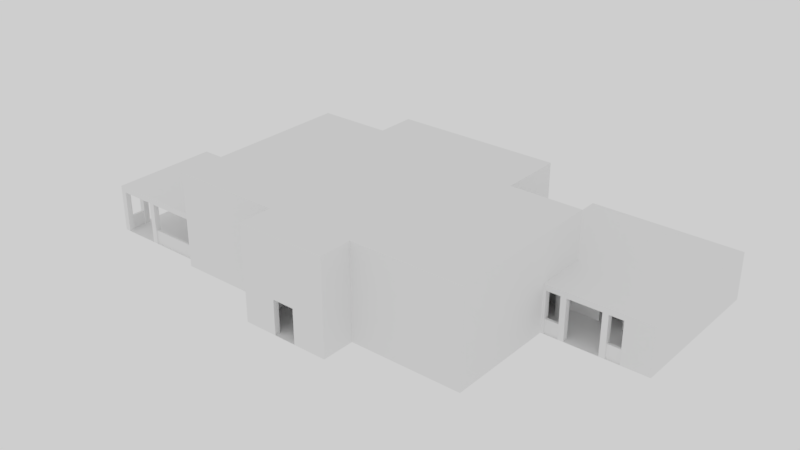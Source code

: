 # Source: HOUSE.blend  (saved by Blender 2.79.0; exported with 4.5.12 LTS)
import bpy
from mathutils import Matrix  # noqa: F401  (used for matrix-valued properties, if any)

bpy.ops.wm.read_factory_settings(use_empty=True)
scene = bpy.context.scene
scene.name = 'Scene'

# ---- collections
col_collection_1 = bpy.data.collections.new('Collection 1'); scene.collection.children.link(col_collection_1)
col_collection_2 = bpy.data.collections.new('Collection 2'); scene.collection.children.link(col_collection_2)
col_collection_3 = bpy.data.collections.new('Collection 3'); scene.collection.children.link(col_collection_3)
col_collection_11 = bpy.data.collections.new('Collection 11'); scene.collection.children.link(col_collection_11)
col_collection_12 = bpy.data.collections.new('Collection 12'); scene.collection.children.link(col_collection_12)
col_collection_20 = bpy.data.collections.new('Collection 20'); scene.collection.children.link(col_collection_20)

# ---- world
world_world = bpy.data.worlds.new('World'); scene.world = world_world
world_world.use_nodes = True; world_world.node_tree.nodes.clear()
_N = world_world.node_tree.nodes; _L = world_world.node_tree.links
n0 = _N.new('ShaderNodeOutputWorld'); n0.name = 'World Output'; n0.location = (300, 300)
n1 = _N.new('ShaderNodeBackground'); n1.name = 'Background'; n1.location = (10, 300)
n1.inputs[0].default_value = (1.0, 1.0, 1.0, 1.0)
_L.new(n1.outputs[0], n0.inputs[0])
n0.is_active_output = True
world_world.color = (0.05088, 0.05088, 0.05088)
world_world.use_sun_shadow = False
world_world.sun_shadow_jitter_overblur = 0.0
world_world.cycles.sampling_method = 'MANUAL'

# ---- meshes
me_plane_008 = bpy.data.meshes.new('Plane.008')
me_plane_008.from_pydata([(-1.538, 4.3, 1.5), (-2.0, 5.2, 1.7), (-1.075, 5.2, 1.7), (-0.125, 6.625, 0.1), (0.8, 6.625, 0.1), (-0.125, 6.863, 0.1), (0.8, 6.863, 0.1), (-0.125, 6.625, 0.2), (-0.125, 6.387, 0.2), (0.8, 6.625, 0.2), (0.8, 6.387, 0.2), (-0.125, 6.387, 0.3), (0.8, 6.387, 0.3), (-0.125, 6.15, 0.3), (0.8, 6.15, 0.3), (-0.125, 6.15, 0.4), (-0.125, 5.913, 0.4), (0.8, 6.15, 0.4), (0.8, 5.913, 0.4), (-0.125, 5.675, 0.5), (0.8, 5.675, 0.5), (-0.125, 5.913, 0.5), (0.8, 5.913, 0.5), (-0.125, 5.675, 0.6), (-0.125, 5.438, 0.6), (0.8, 5.675, 0.6), (0.8, 5.438, 0.6), (-0.125, 5.438, 0.7), (0.8, 5.438, 0.7), (0.8, 5.2, 0.7), (-0.125, 5.2, 0.8), (0.8, 5.2, 0.8), (0.8, 4.75, 0.8), (0.8, 4.75, 0.9), (0.8, 4.3, 0.9), (0.3375, 4.3, 0.9), (-0.125, 5.2, 1.0), (0.3375, 4.3, 1.0), (-0.125, 4.3, 1.0), (-0.125, 5.2, 1.1), (-0.3625, 5.2, 1.1), (-0.125, 4.3, 1.1), (-0.3625, 4.3, 1.1), (-0.6, 5.2, 1.2), (-0.3625, 5.2, 1.2), (-0.6, 4.3, 1.2), (-0.3625, 4.3, 1.2), (-0.6, 5.2, 1.3), (-0.6, 4.3, 1.3), (-0.8375, 4.3, 1.3), (-0.8375, 5.2, 1.3), (-0.8375, 4.3, 1.4), (-0.8375, 5.2, 1.4), (-1.075, 4.3, 1.4), (-1.075, 4.3, 1.5), (-2.0, 4.75, 1.7), (-2.0, 4.3, 1.6), (-1.075, 5.2, 1.6), (-1.538, 4.3, 1.6), (-2.0, 4.75, 1.6), (-1.075, 5.2, 1.5), (-1.075, 5.2, 1.4), (0.8, 6.863, 2.98e-08), (-0.125, 6.863, 2.98e-08), (0.8, 5.2, 0.0), (-0.125, 5.2, 0.0), (0.8, 4.3, 0.0), (-0.125, 5.2, 0.7), (-0.125, 4.3, 0.0), (-0.125, 5.2, 0.9), (-0.125, 4.3, 0.6), (-1.075, 5.2, 1.0), (-1.075, 4.3, 1.0), (-1.538, 4.3, 1.0), (-2.0, 5.2, 1.0), (-2.0, 4.3, 1.0), (-0.125, 5.2, 0.6), (-0.125, 4.3, 0.6)], [], [(6, 5, 3, 4), (9, 7, 8, 10), (12, 11, 13, 14), (17, 15, 16, 18), (22, 21, 19, 20), (25, 23, 24, 26), (28, 27, 67, 29), (32, 31, 30), (34, 33, 69, 35), (36, 38, 37), (42, 41, 39, 40), (45, 46, 44, 43), (49, 48, 47, 50), (53, 51, 52, 61), (2, 1, 55), (54, 60, 0), (59, 56, 58, 57), (3, 7, 9, 4), (8, 11, 12, 10), (13, 15, 17, 14), (16, 21, 22, 18), (19, 23, 25, 20), (24, 27, 28, 26), (67, 30, 31, 29), (32, 30, 69, 33), (69, 36, 37, 35), (36, 39, 41, 38), (42, 40, 44, 46), (45, 43, 47, 48), (49, 50, 52, 51), (61, 60, 54, 53), (0, 60, 57, 58), (2, 55, 59, 57), (62, 64, 65, 63), (31, 32, 33, 34, 66, 64, 29), (65, 76, 24, 23, 19, 21, 16, 15, 13, 11, 8, 7, 3, 5, 63), (24, 76, 67, 27), (72, 73, 71), (6, 62, 63, 5), (77, 68, 66, 34, 35, 37, 38, 41, 42, 46, 45, 48, 49, 51, 53, 54, 0, 58, 56, 75, 73, 72, 70), (4, 9, 10, 12, 14, 17, 18, 22, 20, 25, 26, 28, 29, 64, 62, 6), (71, 73, 75, 74), (77, 76, 65, 68), (72, 71, 76, 77), (2, 57, 60, 61, 52, 50, 47, 43, 44, 40, 39, 36, 69, 30, 67, 76, 71, 74, 1)])
me_plane_008.use_remesh_preserve_volume = False
me_plane_008.use_remesh_preserve_attributes = False
me_plane_008.use_mirror_vertex_groups = False
me_plane_008.update()
me_plane = bpy.data.meshes.new('Plane')
me_plane.from_pydata([(-2.2, 1.7, 0.0), (1.0, 1.7, 0.0), (-2.2, 2.9, 0.0), (1.0, 2.9, 0.0), (-6.2, 2.9, 0.0), (5.0, 2.9, 0.0), (5.0, 6.9, 0.0), (8.7, 6.9, 0.0), (8.7, 12.5, 0.0), (3.3, 12.5, 0.0), (3.3, 11.1, 0.0), (-6.2, 9.7, 0.0), (-3.6, 11.1, 0.0), (-3.6, 9.7, 0.0), (-1.0, 11.1, 0.0), (-1.0, 1.7, 0.0), (-0.2, 1.7, 0.0), (-0.2, 11.1, 0.0), (-1.0, 1.9, 0.0), (-0.2, 1.9, 0.0), (0.8, 1.9, 0.0), (0.8, 3.2, 0.0), (1.0, 3.2, 0.0), (1.0, 3.1, 0.0), (4.8, 3.1, 0.0), (4.8, 6.9, 0.0), (3.3, 6.9, 0.0), (2.5, 6.9, 0.0), (1.0, 6.9, 0.0), (1.0, 4.0, 0.0), (0.8, 7.1, 0.0), (2.5, 7.1, 0.0), (3.3, 7.1, 0.0), (4.8, 7.1, 0.0), (4.8, 7.2, 0.0), (5.0, 7.2, 0.0), (5.0, 7.1, 0.0), (8.5, 7.1, 0.0), (8.5, 8.6, 0.0), (6.8, 8.6, 0.0), (6.8, 8.8, 0.0), (8.5, 8.8, 0.0), (2.2, 9.8, 0.0), (3.5, 9.8, 0.0), (3.5, 12.3, 0.0), (8.5, 12.3, 0.0), (2.2, 10.0, 0.0), (3.3, 10.0, 0.0), (3.3, 10.9, 0.0), (1.3, 10.9, 0.0), (1.3, 10.0, 0.0), (1.4, 10.0, 0.0), (1.4, 9.8, 0.0), (1.3, 9.8, 0.0), (1.3, 9.7, 0.0), (-2.0, 1.9, 0.0), (-2.0, 3.2, 0.0), (-2.2, 3.2, 0.0), (-2.2, 3.1, 0.0), (-6.0, 3.1, 0.0), (-6.0, 9.5, 0.0), (-3.6, 9.5, 0.0), (-2.2, 4.0, 0.0), (-2.0, 4.0, 0.0), (-3.6, 8.7, 0.0), (-3.2, 8.7, 0.0), (-3.2, 8.9, 0.0), (-3.4, 8.9, 0.0), (-3.4, 9.5, 0.0), (-2.2, 9.5, 0.0), (-2.2, 8.9, 0.0), (-2.4, 8.9, 0.0), (-2.4, 8.7, 0.0), (-2.2, 8.7, 0.0), (-2.0, 8.1, 0.0), (-3.4, 9.7, 0.0), (-3.4, 10.9, 0.0), (-2.2, 10.9, 0.0), (-2.2, 10.7, 0.0), (-2.0, 10.7, 0.0), (-2.0, 10.9, 0.0), (1.1, 10.9, 0.0), (1.1, 9.7, 0.0), (-2.2, 9.7, 0.0), (-2.2, 9.9, 0.0), (-2.0, 9.9, 0.0), (-2.0, 8.3, 0.0), (1.1, 8.3, 0.0), (1.1, 9.0, 0.0), (1.3, 9.0, 0.0), (1.3, 8.8, 0.0), (3.1, 8.8, 0.0), (3.9, 8.8, 0.0), (3.1, 8.6, 0.0), (1.3, 8.6, 0.0), (1.3, 8.1, 0.0), (6.0, 8.8, 0.0), (6.0, 8.6, 0.0), (5.0, 8.6, 0.0), (5.0, 8.0, 0.0), (4.8, 8.0, 0.0), (4.8, 8.6, 0.0), (3.9, 8.6, 0.0), (-0.2, 10.9, 0.0), (-1.0, 10.9, 0.0), (-6.2, 6.3, 0.0), (-6.0, 6.3, 0.0), (-6.0, 5.5, 0.0), (-6.2, 5.5, 0.0), (0.8, 4.0, 0.0), (-6.2, 7.1, 0.0), (-6.2, 6.9, 0.0), (-9.8, 6.9, 0.0), (-10.0, 7.1, 0.0), (-10.0, 6.2, 0.0), (-9.8, 6.2, 0.0), (-9.8, 4.1, 0.0), (-10.0, 4.1, 0.0), (7.2, 7.05, 0.0), (5.6, 7.05, 0.0), (-10.0, 3.2, 0.0), (-9.8, 3.4, 0.0), (5.6, 6.95, 0.0), (7.2, 6.95, 0.0), (-6.2, 3.4, 0.0), (-6.2, 3.2, 0.0), (-2.2, 1.7, 1.25), (1.0, 1.7, 1.25), (-2.2, 2.9, 1.25), (1.0, 2.9, 1.25), (-6.2, 2.9, 1.25), (5.0, 2.9, 1.25), (5.0, 6.9, 1.25), (8.7, 12.5, 1.25), (3.3, 12.5, 1.25), (3.3, 11.1, 1.25), (-6.2, 9.7, 1.25), (-3.6, 11.1, 1.25), (-3.6, 9.7, 1.25), (-1.0, 11.1, 1.25), (-1.0, 1.7, 1.25), (-0.2, 1.7, 1.25), (-0.2, 11.1, 1.25), (-1.0, 1.9, 1.25), (-0.2, 1.9, 1.25), (0.8, 1.9, 1.25), (0.8, 3.2, 1.25), (1.0, 3.2, 1.25), (1.0, 3.1, 1.25), (4.8, 3.1, 1.25), (4.8, 6.9, 1.25), (3.3, 6.9, 1.25), (2.5, 6.9, 1.25), (1.0, 6.9, 1.25), (1.0, 4.0, 1.25), (0.8, 7.1, 1.25), (2.5, 7.1, 1.25), (3.3, 7.1, 1.25), (4.8, 7.1, 1.25), (4.8, 7.2, 1.25), (5.0, 7.2, 1.25), (5.0, 7.1, 1.25), (8.5, 8.6, 1.25), (6.8, 8.6, 1.25), (6.8, 8.8, 1.25), (8.5, 8.8, 1.25), (2.2, 9.8, 1.25), (3.5, 9.8, 1.25), (3.5, 12.3, 1.25), (8.5, 12.3, 1.25), (2.2, 10.0, 1.25), (3.3, 10.0, 1.25), (3.3, 10.9, 1.25), (1.3, 10.9, 1.25), (1.3, 10.0, 1.25), (1.4, 10.0, 1.25), (1.4, 9.8, 1.25), (1.3, 9.8, 1.25), (1.3, 9.7, 1.25), (-2.0, 1.9, 1.25), (-2.0, 3.2, 1.25), (-2.2, 3.2, 1.25), (-2.2, 3.1, 1.25), (-6.0, 3.1, 1.25), (-6.0, 9.5, 1.25), (-3.6, 9.5, 1.25), (-2.2, 4.0, 1.25), (-2.0, 4.0, 1.25), (-3.6, 8.7, 1.25), (-3.2, 8.7, 1.25), (-3.2, 8.9, 1.25), (-3.4, 8.9, 1.25), (-3.4, 9.5, 1.25), (-2.2, 9.5, 1.25), (-2.2, 8.9, 1.25), (-2.4, 8.9, 1.25), (-2.4, 8.7, 1.25), (-2.2, 8.7, 1.25), (-2.0, 8.1, 1.25), (-3.4, 9.7, 1.25), (-3.4, 10.9, 1.25), (-2.2, 10.9, 1.25), (-2.2, 10.7, 1.25), (-2.0, 10.7, 1.25), (-2.0, 10.9, 1.25), (1.1, 10.9, 1.25), (1.1, 9.7, 1.25), (-2.2, 9.7, 1.25), (-2.2, 9.9, 1.25), (-2.0, 9.9, 1.25), (-2.0, 8.3, 1.25), (1.1, 8.3, 1.25), (1.1, 9.0, 1.25), (1.3, 9.0, 1.25), (1.3, 8.8, 1.25), (3.1, 8.8, 1.25), (3.9, 8.8, 1.25), (3.1, 8.6, 1.25), (1.3, 8.6, 1.25), (1.3, 8.1, 1.25), (6.0, 8.8, 1.25), (6.0, 8.6, 1.25), (5.0, 8.6, 1.25), (5.0, 8.0, 1.25), (4.8, 8.0, 1.25), (4.8, 8.6, 1.25), (3.9, 8.6, 1.25), (-0.2, 10.9, 1.25), (-1.0, 10.9, 1.25), (-6.2, 6.3, 1.25), (-6.0, 6.3, 1.25), (-6.0, 5.5, 1.25), (-6.2, 5.5, 1.25), (0.8, 4.0, 1.25), (-6.2, 7.1, 1.25), (-6.2, 6.9, 1.25), (-9.8, 3.2, 0.0), (-10.0, 3.4, 0.0), (-9.8, 3.9, 0.0), (-10.0, 3.9, 0.0), (-9.8, 6.4, 0.0), (-10.0, 6.9, 0.0), (-10.0, 6.4, 0.0), (-9.8, 7.1, 0.0), (-8.3, 7.1, 0.0), (-8.3, 6.9, 0.0), (-9.85, 3.4, 0.0), (-9.85, 3.9, 0.0), (-9.95, 3.4, 0.0), (-9.95, 3.9, 0.0), (-9.95, 6.9, 0.0), (-9.95, 6.4, 0.0), (-9.85, 6.9, 0.0), (-9.85, 6.4, 0.0), (-8.3, 3.35, 0.0), (-8.3, 3.25, 0.0), (-8.5, 3.4, 0.0), (-8.3, 3.4, 0.0), (-8.5, 3.2, 0.0), (-8.3, 3.2, 0.0), (-6.2, 3.2, 1.25), (-6.2, 3.4, 1.25), (-8.3, 7.05, 0.0), (-8.3, 6.95, 0.0), (-8.5, 7.1, 0.0), (-8.5, 6.9, 0.0), (-6.3, 3.4, 0.0), (-6.3, 3.2, 0.0), (-6.3, 6.9, 0.0), (-6.3, 7.1, 0.0), (-6.3, 3.25, 0.0), (-6.3, 3.35, 0.0), (-6.3, 7.05, 0.0), (-6.3, 6.95, 0.0), (8.5, 7.1, 1.25), (5.6, 7.1, 0.0), (5.6, 6.9, 0.0), (5.8, 7.1, 0.0), (5.8, 6.9, 0.0), (7.2, 7.1, 0.0), (7.2, 6.9, 0.0), (7.0, 7.1, 0.0), (7.0, 6.9, 0.0), (7.7, 7.1, 0.0), (7.7, 6.9, 0.0), (7.7, 7.05, 0.0), (7.7, 6.95, 0.0), (5.1, 7.05, 0.0), (5.1, 6.95, 0.0), (5.1, 7.1, 0.0), (5.1, 6.9, 0.0), (5.1, 7.05, 0.5), (5.1, 6.95, 0.5), (5.1, 7.1, 1.25), (5.1, 6.9, 1.25), (5.6, 7.05, 0.5), (7.7, 7.05, 0.5), (7.7, 6.95, 0.5), (8.7, 6.9, 1.25), (7.7, 7.1, 1.25), (7.7, 6.9, 1.25), (5.6, 6.95, 0.5), (7.2, 6.95, 0.5), (7.2, 7.05, 0.5), (7.0, 7.1, 1.25), (7.0, 6.9, 1.25), (5.6, 7.1, 1.25), (5.8, 7.1, 1.25), (7.2, 7.1, 1.25), (5.6, 6.9, 1.25), (7.2, 6.9, 1.25), (5.8, 6.9, 1.25), (-9.8, 6.4, 1.25), (-9.8, 6.2, 1.25), (-10.0, 6.9, 1.25), (-10.0, 7.1, 1.25), (-10.0, 3.4, 1.25), (-10.0, 3.2, 1.25), (-9.8, 3.9, 1.25), (-9.8, 4.1, 1.25), (-10.0, 6.2, 1.25), (-10.0, 4.1, 1.25), (-9.8, 3.2, 1.25), (-8.3, 3.4, 1.25), (-8.5, 3.4, 1.25), (-10.0, 3.9, 1.25), (-10.0, 6.4, 1.25), (-9.8, 7.1, 1.25), (-8.5, 7.1, 1.25), (-8.3, 7.1, 1.25), (-8.3, 6.9, 1.25), (-9.8, 6.9, 1.25), (-6.3, 3.4, 1.25), (-9.8, 3.4, 1.25), (-8.5, 3.2, 1.25), (-8.3, 3.2, 1.25), (-8.5, 6.9, 1.25), (-6.3, 3.2, 1.25), (-8.3, 3.25, 0.5), (-8.3, 3.35, 0.5), (-8.3, 7.05, 0.5), (-8.3, 6.95, 0.5), (-9.85, 6.9, 0.5), (-9.95, 6.9, 0.5), (-9.85, 6.4, 0.5), (-9.95, 6.4, 0.5), (-9.85, 3.9, 0.5), (-9.95, 3.9, 0.5), (-9.85, 3.4, 0.5), (-9.95, 3.4, 0.5), (-6.3, 3.25, 0.5), (-6.3, 3.35, 0.5), (-6.3, 6.95, 0.5), (-6.3, 6.9, 1.25), (-6.3, 7.1, 1.25), (-6.3, 7.05, 0.5), (0.8, 4.1, 0.0), (0.8, 4.3, 0.0), (-2.0, 4.1, 1.25), (0.8, 4.1, 1.25), (0.8, 4.3, 1.25), (-2.0, 4.1, 0.0), (-2.0, 4.3, 0.0), (-2.0, 4.3, 1.25), (-2.2, 1.7, 1.5), (1.0, 1.7, 1.5), (-2.2, 2.9, 1.5), (1.0, 2.9, 1.5), (-6.2, 2.9, 1.5), (5.0, 2.9, 1.5), (5.0, 6.9, 1.5), (8.7, 12.5, 1.5), (3.3, 12.5, 1.5), (3.3, 11.1, 1.5), (-6.2, 9.7, 1.5), (-3.6, 11.1, 1.5), (-3.6, 9.7, 1.5), (-1.0, 11.1, 1.5), (-1.0, 1.7, 1.5), (-0.2, 1.7, 1.5), (-0.2, 11.1, 1.5), (-1.0, 1.9, 1.5), (-0.2, 1.9, 1.5), (0.8, 1.9, 1.5), (0.8, 3.2, 1.5), (1.0, 3.2, 1.5), (1.0, 3.1, 1.5), (4.8, 3.1, 1.5), (4.8, 6.9, 1.5), (3.3, 6.9, 1.5), (2.5, 6.9, 1.5), (1.0, 6.9, 1.5), (1.0, 4.0, 1.5), (0.8, 7.1, 1.5), (2.5, 7.1, 1.5), (3.3, 7.1, 1.5), (4.8, 7.1, 1.5), (4.8, 7.2, 1.5), (5.0, 7.2, 1.5), (5.0, 7.1, 1.5), (8.5, 8.6, 1.5), (6.8, 8.6, 1.5), (6.8, 8.8, 1.5), (8.5, 8.8, 1.5), (2.2, 9.8, 1.5), (3.5, 9.8, 1.5), (3.5, 12.3, 1.5), (8.5, 12.3, 1.5), (2.2, 10.0, 1.5), (3.3, 10.0, 1.5), (3.3, 10.9, 1.5), (1.3, 10.9, 1.5), (1.3, 10.0, 1.5), (1.4, 10.0, 1.5), (1.4, 9.8, 1.5), (1.3, 9.8, 1.5), (1.3, 9.7, 1.5), (-2.0, 1.9, 1.5), (-2.0, 3.2, 1.5), (-2.2, 3.2, 1.5), (-2.2, 3.1, 1.5), (-6.0, 3.1, 1.5), (-6.0, 9.5, 1.5), (-3.6, 9.5, 1.5), (-2.2, 4.0, 1.5), (-2.0, 4.0, 1.5), (-3.6, 8.7, 1.5), (-3.2, 8.7, 1.5), (-3.2, 8.9, 1.5), (-3.4, 8.9, 1.5), (-3.4, 9.5, 1.5), (-2.2, 9.5, 1.5), (-2.2, 8.9, 1.5), (-2.4, 8.9, 1.5), (-2.4, 8.7, 1.5), (-2.2, 8.7, 1.5), (-2.0, 8.1, 1.5), (-3.4, 9.7, 1.5), (-3.4, 10.9, 1.5), (-2.2, 10.9, 1.5), (-2.2, 10.7, 1.5), (-2.0, 10.7, 1.5), (-2.0, 10.9, 1.5), (1.1, 10.9, 1.5), (1.1, 9.7, 1.5), (-2.2, 9.7, 1.5), (-2.2, 9.9, 1.5), (-2.0, 9.9, 1.5), (-2.0, 8.3, 1.5), (1.1, 8.3, 1.5), (1.1, 9.0, 1.5), (1.3, 9.0, 1.5), (1.3, 8.8, 1.5), (3.1, 8.8, 1.5), (3.9, 8.8, 1.5), (3.1, 8.6, 1.5), (1.3, 8.6, 1.5), (1.3, 8.1, 1.5), (6.0, 8.8, 1.5), (6.0, 8.6, 1.5), (5.0, 8.6, 1.5), (5.0, 8.0, 1.5), (4.8, 8.0, 1.5), (4.8, 8.6, 1.5), (3.9, 8.6, 1.5), (-0.2, 10.9, 1.5), (-1.0, 10.9, 1.5), (-6.2, 6.3, 1.5), (-6.0, 6.3, 1.5), (-6.0, 5.5, 1.5), (-6.2, 5.5, 1.5), (0.8, 4.0, 1.5), (-6.2, 7.1, 1.5), (-6.2, 6.9, 1.5), (-6.2, 3.2, 1.5), (-6.2, 3.4, 1.5), (8.5, 7.1, 1.5), (5.1, 7.1, 1.5), (5.1, 6.9, 1.5), (8.7, 6.9, 1.5), (7.7, 7.1, 1.5), (7.7, 6.9, 1.5), (7.0, 7.1, 1.5), (7.0, 6.9, 1.5), (5.6, 7.1, 1.5), (5.8, 7.1, 1.5), (7.2, 7.1, 1.5), (5.6, 6.9, 1.5), (7.2, 6.9, 1.5), (5.8, 6.9, 1.5), (-6.3, 3.4, 1.5), (-6.3, 3.2, 1.5), (-6.3, 6.9, 1.5), (-6.3, 7.1, 1.5), (-2.0, 4.1, 1.5), (0.8, 4.1, 1.5), (0.8, 4.3, 1.5), (-2.0, 4.3, 1.5), (-9.8, 6.4, 1.5), (-9.8, 6.2, 1.5), (-10.0, 6.9, 1.5), (-10.0, 7.1, 1.5), (-10.0, 3.4, 1.5), (-10.0, 3.2, 1.5), (-9.8, 3.9, 1.5), (-9.8, 4.1, 1.5), (-10.0, 6.2, 1.5), (-10.0, 4.1, 1.5), (-9.8, 3.2, 1.5), (-8.5, 3.4, 1.5), (-8.3, 3.4, 1.5), (-10.0, 3.9, 1.5), (-10.0, 6.4, 1.5), (-9.8, 7.1, 1.5), (-8.5, 7.1, 1.5), (-8.3, 7.1, 1.5), (-9.8, 6.9, 1.5), (-9.8, 3.4, 1.5), (-8.5, 3.2, 1.5), (-8.3, 3.2, 1.5), (-8.3, 6.9, 1.5), (-8.5, 6.9, 1.5)], [], [(132, 131, 5, 6), (216, 220, 96, 92), (205, 227, 103, 81), (283, 299, 274, 37), (52, 176, 177, 53), (20, 145, 146, 21), (0, 15, 140, 126), (195, 194, 70, 71), (41, 165, 169, 45), (267, 125, 260, 337), (91, 215, 217, 93), (200, 199, 75, 76), (294, 132, 6, 290), (260, 125, 4, 130), (168, 167, 43, 44), (228, 204, 80, 104), (189, 188, 64, 65), (222, 223, 99, 98), (196, 195, 71, 72), (47, 171, 172, 48), (277, 307, 311, 278), (28, 153, 154, 29), (35, 160, 161, 36), (87, 211, 212, 88), (84, 208, 209, 85), (202, 201, 77, 78), (280, 310, 305, 282), (5, 131, 129, 3), (224, 225, 101, 100), (55, 56, 180, 179), (56, 57, 181, 180), (2, 0, 126, 128), (80, 204, 203, 79), (276, 309, 306, 275, 119, 295, 301, 122), (169, 168, 44, 45), (32, 157, 158, 33), (88, 212, 213, 89), (258, 259, 335, 334), (190, 189, 65, 66), (102, 226, 216, 92), (24, 149, 150, 25), (194, 193, 69, 70), (134, 133, 8, 9), (219, 198, 74, 95), (127, 141, 16, 1), (26, 151, 157, 32), (240, 312, 313, 115), (39, 163, 164, 40), (137, 139, 14, 12), (64, 188, 185, 61), (238, 116, 319, 318), (74, 198, 363, 362), (22, 147, 148, 23), (135, 134, 9, 10), (4, 2, 128, 130), (94, 218, 219, 95), (31, 156, 152, 27), (264, 265, 336, 328), (48, 172, 173, 49), (185, 184, 60, 61), (136, 138, 13, 11), (50, 174, 175, 51), (223, 224, 100, 99), (241, 314, 315, 113), (16, 141, 144, 19), (15, 18, 143, 140), (233, 359, 356, 109), (34, 159, 160, 35), (37, 274, 162, 38), (25, 150, 151, 26), (167, 166, 42, 43), (184, 230, 106, 60), (89, 213, 214, 90), (17, 142, 135, 10), (220, 221, 97, 96), (83, 207, 208, 84), (51, 175, 176, 52), (86, 210, 211, 87), (155, 156, 31, 30), (203, 202, 78, 79), (234, 136, 11, 110), (40, 164, 165, 41), (14, 139, 228, 104), (73, 197, 196, 72), (331, 314, 241, 250, 343, 342, 252, 112), (58, 59, 183, 182), (42, 166, 170, 46), (191, 190, 66, 67), (93, 217, 218, 94), (107, 108, 232, 231), (53, 177, 178, 54), (206, 205, 81, 82), (227, 142, 17, 103), (21, 146, 147, 22), (106, 230, 229, 105), (33, 158, 159, 34), (244, 264, 328, 329), (90, 214, 215, 91), (237, 120, 317, 316), (133, 298, 7, 8), (13, 138, 137, 12), (236, 121, 333, 322), (295, 291, 292, 301), (265, 245, 330, 336), (302, 297, 296, 303), (162, 163, 39, 38), (129, 127, 1, 3), (117, 239, 325, 321), (123, 286, 297, 302), (281, 304, 308, 279), (221, 222, 98, 97), (178, 206, 82, 54), (284, 300, 299, 283, 285, 296, 297, 286), (192, 191, 67, 68), (119, 287, 291, 295), (19, 144, 145, 20), (225, 226, 102, 101), (278, 311, 309, 276), (303, 296, 285, 118), (301, 292, 288, 122), (340, 355, 272, 262), (345, 343, 250, 251), (346, 348, 246, 247), (339, 351, 271, 254), (275, 306, 307, 277), (242, 326, 312, 240, 253, 344, 345, 251), (201, 200, 76, 77), (186, 197, 73, 62), (18, 55, 179, 143), (243, 327, 331, 112), (187, 186, 62, 63), (59, 107, 231, 183), (259, 255, 338, 339, 254, 257, 323, 335), (279, 308, 310, 280, 123, 302, 303, 118), (75, 199, 207, 83), (289, 293, 294, 290, 288, 292, 291, 287), (23, 148, 149, 24), (120, 236, 322, 317), (27, 152, 153, 28), (282, 305, 304, 281), (46, 170, 171, 47), (85, 209, 210, 86), (347, 346, 247, 238, 318, 325, 239, 249), (36, 161, 293, 289), (124, 266, 332, 261), (7, 298, 300, 284), (57, 58, 182, 181), (105, 229, 235, 111), (262, 244, 329, 330, 245, 263, 341, 340), (193, 192, 68, 69), (338, 350, 351, 339), (116, 117, 321, 319), (49, 173, 174, 50), (341, 352, 355, 340), (261, 232, 108, 124), (344, 342, 343, 345), (253, 252, 342, 344), (256, 258, 334, 324), (114, 320, 326, 242), (347, 349, 348, 346), (115, 313, 320, 114), (257, 256, 324, 323), (249, 248, 349, 347), (237, 316, 333, 121, 246, 348, 349, 248), (351, 350, 270, 267, 337, 332, 266, 271), (255, 270, 350, 338), (268, 111, 235, 353), (273, 268, 353, 354, 269, 272, 355, 352), (113, 315, 327, 243), (110, 269, 354, 234), (263, 273, 352, 341), (317, 322, 508, 503), (322, 333, 517, 508), (312, 326, 512, 498), (319, 321, 507, 505), (233, 109, 29, 154), (356, 359, 358, 361), (357, 360, 155, 30), (361, 358, 187, 63), (360, 357, 362, 363), (15, 0, 2, 4, 125, 267, 270, 255, 259, 258, 256, 257, 254, 271, 266, 124, 108, 107, 59, 58, 57, 56, 55, 18), (16, 19, 20, 21, 22, 23, 24, 25, 26, 32, 33, 34, 35, 36, 289, 287, 119, 275, 277, 278, 276, 122, 288, 290, 6, 5, 3, 1), (8, 7, 284, 286, 123, 280, 282, 281, 279, 118, 285, 283, 37, 38, 39, 40, 41, 45, 44, 43, 42, 46, 47, 48, 49, 50, 51, 52, 53, 54, 82, 81, 103, 17, 10, 9), (92, 96, 97, 98, 99, 100, 101, 102), (240, 115, 114, 242, 251, 250, 241, 113, 243, 112, 252, 253), (237, 248, 249, 239, 117, 116, 238, 247, 246, 121, 236, 120), (174, 173, 411, 412), (307, 306, 484, 485), (455, 464, 454, 453), (173, 172, 410, 411), (304, 305, 483, 482), (226, 225, 463, 464), (331, 327, 513, 516), (330, 329, 515, 520), (11, 13, 12, 14, 104, 80, 79, 78, 77, 76, 75, 83, 84, 85, 86, 87, 88, 89, 90, 91, 93, 94, 95, 74, 362, 357, 30, 31, 27, 28, 29, 109, 356, 361, 63, 62, 73, 72, 71, 70, 69, 68, 67, 66, 65, 64, 61, 60, 106, 105, 111, 268, 273, 263, 245, 265, 264, 244, 262, 272, 269, 110), (172, 171, 409, 410), (364, 378, 381, 417, 418, 419, 420, 421, 469, 470, 475, 490, 491, 474, 368, 366), (379, 365, 367, 369, 370, 478, 477, 399, 398, 397, 396, 395, 389, 388, 387, 386, 385, 384, 383, 382), (371, 372, 373, 380, 465, 443, 444, 416, 415, 414, 413, 412, 411, 410, 409, 408, 404, 405, 406, 407, 403, 402, 401, 400, 476, 480, 481, 479), (454, 464, 463, 462, 461, 460, 459, 458), (482, 483, 488, 486), (485, 484, 487, 489), (374, 472, 493, 492, 473, 467, 468, 422, 423, 426, 427, 428, 429, 430, 431, 432, 433, 434, 435, 424, 425, 494, 495, 471, 392, 391, 390, 394, 393, 496, 497, 436, 457, 456, 455, 453, 452, 451, 450, 449, 448, 447, 446, 445, 437, 438, 439, 440, 441, 442, 466, 377, 375, 376), (142, 227, 465, 380), (311, 307, 485, 489), (175, 174, 412, 413), (204, 228, 466, 442), (309, 311, 489, 487), (408, 413, 414, 404), (228, 139, 377, 466), (305, 310, 488, 483), (177, 176, 414, 415), (235, 229, 467, 473), (308, 304, 482, 486), (178, 177, 415, 416), (467, 470, 469, 468), (310, 308, 486, 488), (143, 179, 417, 381), (261, 332, 490, 475), (183, 231, 469, 421), (306, 309, 487, 484), (179, 180, 418, 417), (337, 260, 474, 491), (229, 232, 470, 467), (418, 425, 424, 419), (154, 153, 391, 392), (181, 182, 420, 419), (385, 392, 471, 384), (299, 300, 481, 480), (182, 183, 421, 420), (198, 219, 457, 436), (126, 140, 378, 364), (136, 234, 472, 374), (230, 184, 422, 468), (128, 126, 364, 366), (260, 130, 368, 474), (184, 185, 423, 422), (141, 127, 365, 379), (197, 186, 424, 435), (187, 358, 494, 425), (127, 129, 367, 365), (180, 187, 425, 418), (359, 233, 471, 495), (131, 132, 370, 369), (188, 189, 427, 426), (129, 131, 369, 367), (427, 434, 433, 428), (130, 128, 366, 368), (190, 191, 429, 428), (133, 134, 372, 371), (191, 192, 430, 429), (134, 135, 373, 372), (192, 193, 431, 430), (138, 136, 374, 376), (193, 194, 432, 431), (360, 363, 497, 496), (139, 137, 375, 377), (194, 195, 433, 432), (137, 138, 376, 375), (189, 196, 434, 427), (382, 381, 378, 379), (196, 197, 435, 434), (363, 198, 436, 497), (144, 143, 381, 382), (185, 188, 426, 423), (358, 359, 495, 494), (145, 144, 382, 383), (199, 200, 438, 437), (135, 142, 380, 373), (200, 201, 439, 438), (294, 293, 477, 478), (146, 145, 383, 384), (201, 202, 440, 439), (147, 154, 392, 385), (440, 446, 447, 441), (148, 147, 385, 386), (203, 204, 442, 441), (149, 148, 386, 387), (227, 205, 443, 465), (274, 299, 480, 476), (150, 149, 387, 388), (205, 206, 444, 443), (151, 150, 388, 389), (207, 199, 437, 445), (153, 152, 390, 391), (444, 450, 451, 416), (132, 294, 478, 370), (390, 389, 395, 394), (208, 207, 445, 446), (293, 161, 399, 477), (155, 360, 496, 393), (202, 208, 446, 440), (152, 151, 389, 390), (210, 209, 447, 448), (300, 298, 479, 481), (156, 155, 393, 394), (211, 210, 448, 449), (158, 157, 395, 396), (212, 211, 449, 450), (159, 158, 396, 397), (206, 212, 450, 444), (398, 461, 462, 397), (232, 261, 475, 470), (214, 213, 451, 452), (161, 160, 398, 399), (215, 214, 452, 453), (163, 162, 400, 401), (217, 226, 464, 455), (402, 458, 459, 401), (354, 353, 492, 493), (218, 217, 455, 456), (298, 133, 371, 479), (165, 164, 402, 403), (219, 218, 456, 457), (162, 274, 476, 400), (166, 167, 405, 404), (332, 337, 491, 490), (220, 216, 454, 458), (167, 168, 406, 405), (164, 220, 458, 402), (168, 169, 407, 406), (222, 221, 459, 460), (169, 165, 403, 407), (223, 222, 460, 461), (170, 175, 413, 408), (353, 235, 473, 492), (160, 223, 461, 398), (171, 170, 408, 409), (234, 354, 493, 472), (225, 224, 462, 463), (379, 378, 140, 141), (141, 140, 143, 144), (419, 424, 186, 181), (181, 186, 187, 180), (468, 469, 231, 230), (230, 231, 232, 229), (428, 433, 195, 190), (190, 195, 196, 189), (441, 447, 209, 203), (203, 209, 208, 202), (416, 451, 213, 178), (178, 213, 212, 206), (404, 414, 176, 166), (166, 176, 175, 170), (453, 454, 216, 215), (215, 216, 226, 217), (394, 395, 157, 156), (156, 157, 151, 152), (401, 459, 221, 163), (163, 221, 220, 164), (397, 462, 224, 159), (159, 224, 223, 160), (384, 471, 233, 146), (146, 233, 154, 147), (499, 498, 512, 506), (501, 500, 516, 513), (503, 508, 517, 502), (505, 507, 511, 504), (509, 518, 519, 510), (514, 521, 520, 515), (314, 331, 516, 500), (324, 334, 518, 509), (323, 324, 509, 510), (325, 318, 504, 511), (313, 312, 498, 499), (334, 335, 519, 518), (321, 325, 511, 507), (333, 316, 502, 517), (315, 314, 500, 501), (336, 330, 520, 521), (326, 320, 506, 512), (335, 323, 510, 519), (316, 317, 503, 502), (328, 336, 521, 514), (327, 315, 501, 513), (318, 319, 505, 504), (329, 328, 514, 515), (320, 313, 499, 506)])
me_plane.polygons.foreach_set('use_smooth', [0, 0, 0, 0, 0, 0, 0, 0, 0, 0, 0, 0, 0, 0, 0, 0, 0, 0, 0, 0, 0, 0, 0, 0, 0, 0, 0, 0, 0, 0, 0, 0, 0, 0, 0, 0, 0, 0, 0, 0, 0, 0, 0, 0, 0, 0, 0, 0, 0, 0, 0, 0, 0, 0, 0, 0, 0, 0, 0, 0, 0, 0, 0, 0, 0, 0, 0, 0, 0, 0, 0, 0, 0, 0, 0, 0, 0, 0, 0, 0, 0, 0, 0, 0, 0, 0, 0, 0, 0, 0, 0, 0, 0, 0, 0, 0, 0, 0, 0, 0, 0, 0, 0, 0, 0, 0, 0, 0, 0, 0, 0, 0, 0, 0, 0, 0, 0, 0, 0, 0, 0, 0, 0, 0, 0, 0, 0, 0, 0, 0, 0, 0, 0, 0, 0, 0, 0, 0, 0, 0, 0, 0, 0, 0, 0, 0, 0, 0, 0, 0, 0, 0, 0, 0, 0, 0, 0, 0, 0, 0, 0, 0, 0, 0, 0, 0, 0, 0, 0, 0, 0, 0, 0, 0, 0, 0, 0, 0, 0, 0, 0, 0, 0, 0, 0, 0, 0, 0, 0, 0, 0, 0, 0, 0, 0, 0, 0, 0, 0, 0, 0, 0, 0, 0, 0, 0, 0, 0, 0, 0, 0, 0, 0, 0, 0, 1, 0, 0, 0, 0, 0, 0, 0, 1, 0, 0, 0, 0, 0, 0, 0, 0, 0, 0, 0, 0, 0, 0, 0, 0, 0, 0, 0, 0, 0, 0, 0, 0, 0, 0, 0, 0, 0, 0, 0, 0, 0, 0, 0, 0, 0, 0, 0, 0, 0, 0, 0, 0, 0, 0, 0, 0, 0, 0, 0, 0, 0, 0, 0, 0, 0, 0, 0, 0, 0, 0, 0, 0, 0, 0, 0, 0, 0, 0, 0, 0, 0, 0, 0, 0, 0, 0, 0, 0, 0, 0, 0, 0, 0, 0, 0, 0, 0, 0, 0, 0, 0, 0, 0, 0, 0, 0, 0, 0, 0, 0, 0, 0, 0, 0, 0, 0, 0, 0, 1, 1, 0, 0, 0, 0, 0, 0, 0, 0, 0, 0, 0, 0, 0, 0, 0, 0, 0, 0, 0, 0, 0, 0, 0, 0, 0, 0, 0, 0, 0, 0, 0, 0, 0, 0, 0, 0, 0, 0, 0, 0, 0, 0])
me_plane.use_remesh_preserve_volume = False
me_plane.use_remesh_preserve_attributes = False
me_plane.use_mirror_vertex_groups = False
me_plane.update()
me_plane_001 = bpy.data.meshes.new('Plane.001')
me_plane_001.from_pydata([(1.0, 1.7, 1.5), (1.0, 2.9, 1.5), (5.0, 2.9, 1.5), (5.0, 6.9, 1.5), (8.7, 6.9, 1.5), (8.7, 12.5, 1.5), (3.3, 12.5, 1.5), (3.3, 11.1, 1.5), (-10.0, 3.2, 1.5), (-10.0, 7.1, 1.5), (-6.2, 9.7, 1.5), (-3.6, 11.1, 1.5), (-3.6, 9.7, 1.5), (-6.2, 7.1, 1.5), (-2.2, 1.7, 1.5), (-2.2, 2.9, 1.5), (-6.2, 2.9, 1.5), (-6.2, 3.2, 1.5), (-2.0, 11.1, 1.5), (0.8, 4.3, 1.5), (-2.0, 4.3, 1.5), (0.8, 6.9, 1.5), (-1.075, 6.9, 1.5), (-2.0, 5.2, 1.5), (-1.075, 5.2, 1.5), (-6.2, 7.1, 1.7), (-10.0, 7.1, 1.7), (1.0, 1.7, 1.7), (1.0, 2.9, 1.7), (5.0, 6.9, 1.7), (8.7, 6.9, 1.7), (5.0, 2.9, 1.7), (8.7, 12.5, 1.7), (3.3, 12.5, 1.7), (3.3, 11.1, 1.7), (-10.0, 3.2, 1.7), (-3.6, 9.7, 1.7), (-6.2, 9.7, 1.7), (-6.2, 3.2, 1.7), (-3.6, 11.1, 1.7), (-2.2, 2.9, 1.7), (-2.2, 1.7, 1.7), (-6.2, 2.9, 1.7), (-2.0, 11.1, 1.7), (-2.0, 4.3, 1.7), (-2.0, 5.2, 1.7), (-1.075, 5.2, 1.7), (-1.075, 6.9, 1.7), (0.8, 4.3, 1.7), (0.8, 6.9, 1.7)], [], [(15, 20, 19, 21, 22, 24, 23, 18, 7, 6, 5, 4, 3, 2, 1, 0, 14), (18, 23, 20, 15, 16, 17, 8, 9, 13, 10, 12, 11), (40, 41, 27, 28, 31, 29, 30, 32, 33, 34, 43, 45, 46, 47, 49, 48, 44), (43, 39, 36, 37, 25, 26, 35, 38, 42, 40, 44, 45), (14, 41, 40, 15), (6, 33, 32, 5), (20, 44, 48, 19), (15, 40, 42, 16), (7, 34, 33, 6), (21, 49, 47, 22), (9, 26, 25, 13), (16, 42, 38, 17), (8, 35, 26, 9), (1, 28, 27, 0), (0, 27, 41, 14), (10, 37, 36, 12), (19, 48, 49, 21), (4, 30, 29, 3), (17, 38, 35, 8), (23, 45, 44, 20), (3, 29, 31, 2), (12, 36, 39, 11), (24, 46, 45, 23), (2, 31, 28, 1), (13, 25, 37, 10), (5, 32, 30, 4), (22, 47, 46, 24), (11, 39, 43, 34, 7, 18)])
me_plane_001.use_remesh_preserve_volume = False
me_plane_001.use_remesh_preserve_attributes = False
me_plane_001.use_mirror_vertex_groups = False
me_plane_001.update()
me_plane_004 = bpy.data.meshes.new('Plane.004')
me_plane_004.from_pydata([(8.8, 6.8, 1.5), (5.1, 6.8, 1.5), (5.1, 2.8, 1.5), (1.1, 2.8, 1.5), (1.1, 1.6, 1.5), (-2.3, 1.6, 1.5), (-2.3, 2.8, 1.5), (-6.3, 2.8, 1.5), (-6.3, 3.1, 1.5), (-10.1, 3.1, 1.5), (-10.1, 7.2, 1.5), (-6.3, 7.2, 1.5), (-6.3, 9.8, 1.5), (-3.7, 9.8, 1.5), (-3.7, 11.2, 1.5), (3.2, 11.2, 1.5), (3.2, 12.6, 1.5), (8.8, 12.6, 1.5)], [(17, 0), (0, 1), (15, 16), (16, 17), (14, 15), (1, 2), (2, 3), (3, 4), (4, 5), (5, 6), (6, 7), (7, 8), (11, 12), (12, 13), (13, 14), (11, 10), (10, 9), (9, 8)], [])
me_plane_004.use_remesh_preserve_volume = False
me_plane_004.use_remesh_preserve_attributes = False
me_plane_004.use_mirror_vertex_groups = False
me_plane_004.update()
me_cube = bpy.data.meshes.new('Cube')
me_cube.from_pydata([(3.2, 5.1, 1.0), (3.2, 5.1, 2.5), (3.2, 7.1, 1.0), (3.2, 7.1, 2.5), (4.8, 5.1, 1.0), (4.8, 5.1, 2.5), (4.8, 7.1, 1.0), (4.8, 7.1, 2.5)], [], [(0, 1, 3, 2), (2, 3, 7, 6), (6, 7, 5, 4), (4, 5, 1, 0), (2, 6, 4, 0), (7, 3, 1, 5)])
me_cube.use_remesh_preserve_volume = False
me_cube.use_remesh_preserve_attributes = False
me_cube.use_mirror_vertex_groups = False
me_cube.update()
me_plane_003 = bpy.data.meshes.new('Plane.003')
me_plane_003.from_pydata([(-2.2, 1.7, 0.0), (1.0, 1.7, 0.0), (-2.2, 2.9, 0.0), (1.0, 2.9, 0.0), (-6.2, 2.9, 0.0), (5.0, 2.9, 0.0), (2.4, 8.8, 0.0), (-6.2, 9.7, 0.0), (-3.3, 11.1, 0.0), (-3.3, 9.7, 0.0), (0.8, 1.9, 0.0), (0.8, 3.2, 0.0), (1.0, 3.2, 0.0), (1.0, 3.1, 0.0), (4.8, 3.1, 0.0), (4.8, 6.9, 0.0), (1.9, 6.9, 0.0), (1.1, 6.9, 0.0), (1.0, 6.9, 0.0), (1.0, 4.0, 0.0), (0.8, 7.1, 0.0), (1.1, 7.1, 0.0), (1.9, 7.1, 0.0), (4.8, 7.1, 0.0), (1.3, 10.9, 0.0), (1.1, 10.05, 0.0), (-2.0, 1.9, 0.0), (-2.0, 3.2, 0.0), (-2.2, 3.2, 0.0), (-2.2, 3.1, 0.0), (-6.0, 3.1, 0.0), (-6.0, 9.5, 0.0), (-2.2, 4.0, 0.0), (-2.0, 4.3, 0.0), (-3.1, 9.5, 0.0), (-2.0, 9.15, 0.0), (-3.1, 10.9, 0.0), (-2.2, 10.9, 0.0), (-2.2, 9.95, 0.0), (-2.0, 9.95, 0.0), (-2.0, 10.25, 0.0), (-2.0, 10.25, 1.25), (1.1, 10.25, 0.0), (4.8, 8.6, 0.0), (0.8, 4.3, 0.0), (-2.2, 1.7, 1.25), (1.0, 1.7, 1.25), (-2.2, 2.9, 1.25), (1.0, 2.9, 1.25), (-6.2, 2.9, 1.25), (5.0, 2.9, 1.25), (2.4, 8.8, 1.25), (-6.2, 9.7, 1.25), (-3.3, 11.1, 1.25), (-3.3, 9.7, 1.25), (-2.2, 8.0, 0.0), (0.8, 1.9, 1.25), (0.8, 3.2, 1.25), (1.0, 3.2, 1.25), (1.0, 3.1, 1.25), (4.8, 3.1, 1.25), (4.8, 6.9, 1.25), (1.9, 6.9, 1.25), (1.1, 6.9, 1.25), (1.0, 6.9, 1.25), (1.0, 4.0, 1.25), (0.8, 7.1, 1.25), (1.1, 7.1, 1.25), (1.9, 7.1, 1.25), (4.8, 7.1, 1.25), (1.3, 10.9, 1.25), (1.1, 10.05, 1.25), (-2.0, 1.9, 1.25), (-2.0, 3.2, 1.25), (-2.2, 3.2, 1.25), (-2.2, 3.1, 1.25), (-6.0, 3.1, 1.25), (-6.0, 9.5, 1.25), (-2.2, 4.0, 1.25), (-2.0, 4.3, 1.25), (-3.1, 9.5, 1.25), (-2.2, 9.15, 0.0), (-3.1, 10.9, 1.25), (-2.2, 10.9, 1.25), (-2.2, 9.95, 1.25), (-2.0, 9.95, 1.25), (1.1, 10.25, 1.25), (-2.0, 9.15, 1.25), (-2.2, 9.15, 1.25), (4.8, 8.6, 1.25), (-2.2, 8.0, 1.25), (0.8, 4.3, 1.25), (5.0, 8.8, 0.0), (5.0, 8.8, 1.25), (-6.0, 6.9, 0.0), (-6.0, 7.1, 0.0), (-2.2, 7.1, 0.0), (-2.2, 6.9, 0.0), (-6.0, 6.9, 1.25), (-6.0, 7.1, 1.25), (-2.2, 7.1, 1.25), (-2.2, 6.9, 1.25), (-2.0, 7.2, 0.0), (-2.0, 8.0, 1.25), (-2.2, 7.2, 0.0), (-2.0, 8.0, 0.0), (-2.0, 7.2, 1.25), (-2.2, 7.2, 1.25), (-2.2, 6.8, 0.0), (-2.0, 6.8, 0.0), (-2.2, 6.8, 1.25), (-2.0, 6.8, 1.25), (-2.2, 6.0, 0.0), (-2.0, 6.0, 0.0), (-2.0, 6.0, 1.25), (-2.2, 6.0, 1.25), (-2.0, 11.1, 0.0), (-2.0, 11.1, 1.25), (1.1, 11.1, 0.0), (1.1, 11.1, 1.25), (-2.0, 10.05, 0.0), (-2.0, 10.05, 1.25), (-2.0, 8.85, 0.0), (-2.0, 8.85, 1.25), (-2.0, 9.05, 0.0), (-2.0, 9.05, 1.25), (-0.75, 9.05, 0.0), (-0.75, 9.05, 1.25), (-0.55, 9.05, 0.0), (-0.55, 9.05, 1.25), (-0.45, 8.85, 0.0), (-0.45, 8.85, 1.25), (-0.45, 9.05, 0.0), (-0.45, 9.05, 1.25), (1.0, 8.85, 0.0), (1.0, 8.85, 1.25), (1.0, 9.05, 0.0), (1.0, 9.05, 1.25), (1.1, 9.05, 0.0), (1.1, 9.05, 1.25), (1.3, 8.85, 0.0), (1.3, 8.85, 1.25), (-0.55, 10.05, 0.0), (-0.55, 10.05, 1.25), (-0.75, 10.05, 0.0), (-0.75, 10.05, 1.25), (2.4, 7.1, 0.0), (2.4, 7.1, 1.25), (2.2, 7.1, 0.0), (2.2, 7.1, 1.25), (2.4, 7.7, 0.0), (2.4, 7.7, 1.25), (2.2, 7.7, 0.0), (2.2, 7.7, 1.25), (2.4, 11.1, 0.0), (2.4, 11.1, 1.25), (2.2, 10.9, 0.0), (2.2, 10.9, 1.25), (-2.0, 4.1, 0.0), (0.8, 4.1, 0.0), (-2.0, 4.1, 1.25), (0.8, 4.1, 1.25), (-2.0, 4.0, 0.0), (0.8, 4.0, 0.0), (-2.0, 4.0, 1.25), (0.8, 4.0, 1.25), (2.4, 8.6, -1.192e-07), (2.4, 8.6, 1.25), (2.2, 8.5, 0.0), (2.2, 8.5, 1.25), (2.4, 8.5, -1.192e-07), (2.4, 8.5, 1.25), (0.8, 4.3, 1.5), (-2.0, 4.3, 1.5), (0.8, 1.9, 1.5), (-2.0, 1.9, 1.5), (-2.2, 2.9, 1.5), (-2.2, 1.7, 1.5), (1.0, 1.7, 1.5), (1.0, 2.9, 1.5), (5.0, 2.9, 1.5), (-6.2, 2.9, 1.5), (-3.3, 9.7, 1.5), (-6.2, 9.7, 1.5), (-2.2, 8.0, 1.5), (-2.0, 8.0, 1.5), (-3.3, 11.1, 1.5), (0.8, 3.2, 1.5), (1.0, 3.2, 1.5), (1.0, 3.1, 1.5), (4.8, 3.1, 1.5), (4.8, 6.9, 1.5), (1.1, 6.9, 1.5), (1.0, 6.9, 1.5), (1.1, 7.1, 1.5), (0.8, 7.1, 1.5), (1.9, 7.1, 1.5), (1.9, 6.9, 1.5), (2.2, 7.1, 1.5), (-2.0, 3.2, 1.5), (-2.2, 3.2, 1.5), (-2.2, 3.1, 1.5), (-6.0, 3.1, 1.5), (-3.1, 9.5, 1.5), (-3.1, 10.9, 1.5), (-2.2, 6.0, 1.5), (-2.2, 4.0, 1.5), (-6.0, 9.5, 1.5), (-2.2, 9.15, 1.5), (-2.0, 9.15, 1.5), (-2.2, 10.9, 1.5), (-2.2, 9.95, 1.5), (-2.0, 9.95, 1.5), (1.0, 4.0, 1.5), (-2.0, 7.2, 1.5), (-2.2, 7.2, 1.5), (-6.0, 7.1, 1.5), (4.8, 7.1, 1.5), (4.8, 8.6, 1.5), (5.0, 8.8, 1.5), (2.4, 8.8, 1.5), (-2.2, 7.1, 1.5), (-6.0, 6.9, 1.5), (-2.2, 6.9, 1.5), (-2.2, 6.8, 1.5), (-2.0, 6.8, 1.5), (-2.0, 6.0, 1.5), (1.1, 11.1, 1.5), (1.1, 10.25, 1.5), (-2.0, 11.1, 1.5), (-2.0, 10.25, 1.5), (-2.0, 9.05, 1.5), (2.4, 11.1, 1.5), (-2.0, 10.05, 1.5), (-0.75, 10.05, 1.5), (-2.0, 8.85, 1.5), (-0.75, 9.05, 1.5), (-0.45, 8.85, 1.5), (-0.45, 9.05, 1.5), (-0.55, 9.05, 1.5), (1.0, 8.85, 1.5), (1.0, 9.05, 1.5), (1.1, 9.05, 1.5), (1.3, 8.85, 1.5), (1.1, 10.05, 1.5), (1.3, 10.9, 1.5), (-0.55, 10.05, 1.5), (2.4, 7.1, 1.5), (2.4, 7.7, 1.5), (2.2, 7.7, 1.5), (2.2, 10.9, 1.5), (0.8, 4.1, 1.5), (-2.0, 4.1, 1.5), (0.8, 4.0, 1.5), (-2.0, 4.0, 1.5), (2.4, 8.6, 1.5), (2.4, 8.5, 1.5), (2.2, 8.5, 1.5)], [], [(61, 62, 16, 15), (10, 56, 57, 11), (72, 56, 10, 26), (82, 80, 34, 36), (5, 92, 93, 50), (69, 89, 43, 23), (84, 83, 37, 38), (5, 50, 48, 3), (26, 27, 73, 72), (27, 28, 74, 73), (2, 0, 45, 47), (120, 121, 85, 39), (146, 147, 69, 23), (14, 60, 61, 15), (16, 62, 68, 22), (90, 55, 105, 103), (12, 58, 59, 13), (4, 2, 47, 49), (21, 67, 63, 17), (156, 157, 70, 24), (80, 77, 31, 34), (52, 54, 9, 7), (41, 86, 42, 40), (46, 45, 0, 1), (91, 66, 20, 44), (52, 7, 4, 49), (66, 67, 21, 20), (85, 84, 38, 39), (116, 117, 41, 40), (29, 30, 76, 75), (86, 119, 118, 42), (11, 57, 58, 12), (9, 54, 53, 8), (48, 46, 1, 3), (142, 25, 71, 143), (83, 82, 36, 37), (13, 59, 60, 14), (17, 63, 64, 18), (28, 29, 75, 74), (87, 35, 81, 88), (30, 94, 98, 76), (81, 55, 90, 88), (99, 100, 96, 95), (104, 96, 100, 107), (94, 97, 101, 98), (99, 95, 31, 77), (104, 107, 106, 102), (112, 115, 114, 113), (108, 110, 101, 97), (79, 91, 44, 33), (79, 33, 113, 114), (110, 108, 109, 111), (125, 124, 35, 87), (53, 117, 116, 8), (103, 105, 122, 123), (51, 93, 92, 6), (134, 140, 141, 135), (124, 125, 127, 126), (128, 129, 133, 132), (128, 142, 143, 129), (131, 130, 132, 133), (135, 137, 136, 134), (70, 141, 140, 24), (136, 137, 139, 138), (122, 130, 131, 123), (25, 138, 139, 71), (167, 166, 43, 89), (120, 144, 145, 121), (127, 145, 144, 126), (22, 68, 149, 148), (152, 153, 151, 150), (147, 146, 150, 151), (148, 149, 153, 152), (119, 155, 154, 118), (155, 51, 6, 154), (160, 158, 159, 161), (18, 64, 65, 19), (165, 163, 19, 65), (161, 159, 163, 165), (160, 164, 162, 158), (112, 32, 78, 115), (164, 78, 32, 162), (77, 80, 203, 207), (18, 19, 163, 159, 158, 162, 32, 112, 113, 33, 44, 20, 21, 17), (237, 240, 241, 238), (0, 26, 10, 1), (62, 61, 191, 197), (156, 168, 169, 157), (169, 168, 170, 171), (166, 167, 171, 170), (166, 170, 168, 156, 24, 140, 134, 136, 138, 25, 142, 128, 132, 130, 122, 105, 55, 81, 35, 124, 126, 144, 120, 39, 38, 37, 36, 34, 31, 95, 96, 104, 102, 109, 108, 97, 94, 30, 29, 28, 27, 26, 0, 2, 4, 7, 9, 8, 116, 40, 42, 118, 154, 6, 92, 5, 3, 1, 10, 11, 12, 13, 14, 15, 16, 22, 148, 152, 150, 146, 23, 43), (172, 173, 226, 205, 206, 254, 252, 251, 253, 213, 193, 192, 194, 195), (174, 175, 177, 178), (250, 257, 256, 255, 218, 217, 247, 248, 249, 198, 196, 197, 191, 190, 189, 188, 187, 174, 178, 179, 180, 219, 220, 232, 227, 228, 230, 229, 186, 182, 183, 181, 176, 177, 175, 199, 200, 201, 202, 222, 223, 224, 225, 214, 215, 221, 216, 207, 203, 204, 210, 211, 212, 233, 234, 236, 231, 209, 208, 184, 185, 235, 237, 238, 239, 246, 244, 242, 241, 240, 243, 245), (85, 121, 233, 212), (47, 45, 177, 176), (101, 110, 224, 223), (99, 77, 207, 216), (209, 212, 211, 208), (46, 48, 179, 178), (224, 205, 226, 225), (164, 160, 252, 254), (82, 83, 210, 204), (48, 50, 180, 179), (89, 69, 217, 218), (45, 46, 178, 177), (139, 137, 241, 242), (87, 85, 212, 209), (83, 84, 211, 210), (49, 47, 176, 181), (248, 256, 257, 249), (54, 52, 183, 182), (199, 254, 206, 200), (50, 93, 219, 180), (121, 145, 234, 233), (184, 215, 214, 185), (147, 151, 248, 247), (53, 54, 182, 186), (79, 114, 226, 173), (153, 149, 198, 249), (135, 141, 243, 240), (65, 64, 193, 213), (103, 123, 235, 185), (57, 56, 174, 187), (93, 51, 220, 219), (90, 107, 215, 184), (188, 213, 253, 187), (110, 115, 205, 224), (71, 139, 242, 244), (59, 58, 188, 189), (141, 70, 245, 243), (88, 90, 184, 208), (60, 59, 189, 190), (111, 106, 214, 225), (52, 49, 181, 183), (51, 155, 232, 220), (61, 60, 190, 191), (167, 89, 218, 255), (64, 63, 192, 193), (119, 86, 228, 227), (107, 100, 221, 215), (143, 71, 244, 246), (127, 125, 231, 236), (192, 197, 196, 194), (117, 53, 186, 229), (76, 98, 222, 202), (70, 157, 250, 245), (66, 91, 172, 195), (41, 117, 229, 230), (151, 171, 256, 248), (86, 41, 230, 228), (63, 62, 197, 192), (160, 161, 251, 252), (67, 66, 195, 194), (149, 68, 196, 198), (91, 79, 173, 172), (131, 135, 240, 237), (72, 73, 199, 175), (125, 87, 209, 231), (157, 169, 257, 250), (73, 164, 254, 199), (171, 167, 255, 256), (129, 143, 246, 239), (133, 129, 239, 238), (74, 75, 201, 200), (98, 101, 223, 222), (145, 127, 236, 234), (75, 76, 202, 201), (100, 99, 216, 221), (80, 82, 204, 203), (69, 147, 247, 217), (123, 131, 237, 235), (115, 78, 206, 205), (155, 119, 227, 232), (56, 72, 175, 174), (58, 65, 213, 188), (161, 165, 253, 251), (194, 196, 68, 67), (67, 68, 62, 63), (249, 257, 169, 153), (153, 169, 171, 151), (238, 241, 137, 133), (133, 137, 135, 131), (208, 211, 84, 88), (88, 84, 85, 87), (185, 214, 106, 103), (103, 106, 107, 90), (225, 226, 114, 111), (111, 114, 115, 110), (200, 206, 78, 74), (74, 78, 164, 73), (187, 253, 165, 57), (57, 165, 65, 58)])
_ca = me_plane_003.color_attributes.new('Col', 'BYTE_COLOR', 'CORNER')
_ca.data.foreach_set('color', [1.0, 1.0, 1.0, 1.0, 1.0, 1.0, 1.0, 1.0, 1.0, 1.0, 1.0, 1.0, 1.0, 1.0, 1.0, 1.0, 1.0, 1.0, 1.0, 1.0, 1.0, 1.0, 1.0, 1.0, 1.0, 1.0, 1.0, 1.0, 1.0, 1.0, 1.0, 1.0, 1.0, 1.0, 1.0, 1.0, 1.0, 1.0, 1.0, 1.0, 1.0, 1.0, 1.0, 1.0, 1.0, 1.0, 1.0, 1.0, 1.0, 1.0, 1.0, 1.0, 1.0, 1.0, 1.0, 1.0, 1.0, 1.0, 1.0, 1.0, 1.0, 1.0, 1.0, 1.0, 1.0, 1.0, 1.0, 1.0, 1.0, 1.0, 1.0, 1.0, 1.0, 1.0, 1.0, 1.0, 1.0, 1.0, 1.0, 1.0, 1.0, 1.0, 1.0, 1.0, 1.0, 1.0, 1.0, 1.0, 1.0, 1.0, 1.0, 1.0, 1.0, 1.0, 1.0, 1.0, 1.0, 1.0, 1.0, 1.0, 1.0, 1.0, 1.0, 1.0, 1.0, 1.0, 1.0, 1.0, 1.0, 1.0, 1.0, 1.0, 1.0, 1.0, 1.0, 1.0, 1.0, 1.0, 1.0, 1.0, 1.0, 1.0, 1.0, 1.0, 1.0, 1.0, 1.0, 1.0, 1.0, 1.0, 1.0, 1.0, 1.0, 1.0, 1.0, 1.0, 1.0, 1.0, 1.0, 1.0, 1.0, 1.0, 1.0, 1.0, 1.0, 1.0, 1.0, 1.0, 1.0, 1.0, 1.0, 1.0, 1.0, 1.0, 1.0, 1.0, 1.0, 1.0, 1.0, 1.0, 1.0, 1.0, 1.0, 1.0, 1.0, 1.0, 1.0, 1.0, 1.0, 1.0, 1.0, 1.0, 1.0, 1.0, 1.0, 1.0, 1.0, 1.0, 1.0, 1.0, 1.0, 1.0, 1.0, 1.0, 1.0, 1.0, 1.0, 1.0, 1.0, 1.0, 1.0, 1.0, 1.0, 1.0, 1.0, 1.0, 1.0, 1.0, 1.0, 1.0, 1.0, 1.0, 1.0, 1.0, 1.0, 1.0, 1.0, 1.0, 1.0, 1.0, 1.0, 1.0, 1.0, 1.0, 1.0, 1.0, 1.0, 1.0, 1.0, 1.0, 1.0, 1.0, 1.0, 1.0, 1.0, 1.0, 1.0, 1.0, 1.0, 1.0, 1.0, 1.0, 1.0, 1.0, 1.0, 1.0, 1.0, 1.0, 1.0, 1.0, 1.0, 1.0, 1.0, 1.0, 1.0, 1.0, 1.0, 1.0, 1.0, 1.0, 1.0, 1.0, 1.0, 1.0, 1.0, 1.0, 1.0, 1.0, 1.0, 1.0, 1.0, 1.0, 1.0, 1.0, 1.0, 1.0, 1.0, 1.0, 1.0, 1.0, 1.0, 1.0, 1.0, 1.0, 1.0, 1.0, 1.0, 1.0, 1.0, 1.0, 1.0, 1.0, 1.0, 1.0, 1.0, 1.0, 1.0, 1.0, 1.0, 1.0, 1.0, 1.0, 1.0, 1.0, 1.0, 1.0, 1.0, 1.0, 1.0, 1.0, 1.0, 1.0, 1.0, 1.0, 1.0, 1.0, 1.0, 1.0, 1.0, 1.0, 1.0, 1.0, 1.0, 1.0, 1.0, 1.0, 1.0, 1.0, 1.0, 1.0, 1.0, 1.0, 1.0, 1.0, 1.0, 1.0, 1.0, 1.0, 1.0, 1.0, 1.0, 1.0, 1.0, 1.0, 1.0, 1.0, 1.0, 1.0, 1.0, 1.0, 1.0, 1.0, 1.0, 1.0, 1.0, 1.0, 1.0, 1.0, 1.0, 1.0, 1.0, 1.0, 1.0, 1.0, 1.0, 1.0, 1.0, 1.0, 1.0, 1.0, 1.0, 1.0, 1.0, 1.0, 1.0, 1.0, 1.0, 1.0, 1.0, 1.0, 1.0, 1.0, 1.0, 1.0, 1.0, 1.0, 1.0, 1.0, 1.0, 1.0, 1.0, 1.0, 1.0, 1.0, 1.0, 1.0, 1.0, 1.0, 1.0, 1.0, 1.0, 1.0, 1.0, 1.0, 1.0, 1.0, 1.0, 1.0, 1.0, 1.0, 1.0, 1.0, 1.0, 1.0, 1.0, 1.0, 1.0, 1.0, 1.0, 1.0, 1.0, 1.0, 1.0, 1.0, 1.0, 1.0, 1.0, 1.0, 1.0, 1.0, 1.0, 1.0, 1.0, 1.0, 1.0, 1.0, 1.0, 1.0, 1.0, 1.0, 1.0, 1.0, 1.0, 1.0, 1.0, 1.0, 1.0, 1.0, 1.0, 1.0, 1.0, 1.0, 1.0, 1.0, 1.0, 1.0, 1.0, 1.0, 1.0, 1.0, 1.0, 1.0, 1.0, 1.0, 1.0, 1.0, 1.0, 1.0, 1.0, 1.0, 1.0, 1.0, 1.0, 1.0, 1.0, 1.0, 1.0, 1.0, 1.0, 1.0, 1.0, 1.0, 1.0, 1.0, 1.0, 1.0, 1.0, 1.0, 1.0, 1.0, 1.0, 1.0, 1.0, 1.0, 1.0, 1.0, 1.0, 1.0, 1.0, 1.0, 1.0, 1.0, 1.0, 1.0, 1.0, 1.0, 1.0, 1.0, 1.0, 1.0, 1.0, 1.0, 1.0, 1.0, 1.0, 1.0, 1.0, 1.0, 1.0, 1.0, 1.0, 1.0, 1.0, 1.0, 1.0, 1.0, 1.0, 1.0, 1.0, 1.0, 1.0, 1.0, 1.0, 1.0, 1.0, 1.0, 1.0, 1.0, 1.0, 1.0, 1.0, 1.0, 1.0, 1.0, 1.0, 1.0, 1.0, 1.0, 1.0, 1.0, 1.0, 1.0, 1.0, 1.0, 1.0, 1.0, 1.0, 1.0, 1.0, 1.0, 1.0, 1.0, 1.0, 1.0, 1.0, 1.0, 1.0, 1.0, 1.0, 1.0, 1.0, 1.0, 1.0, 1.0, 1.0, 1.0, 1.0, 1.0, 1.0, 1.0, 1.0, 1.0, 1.0, 1.0, 1.0, 1.0, 1.0, 1.0, 1.0, 1.0, 1.0, 1.0, 1.0, 1.0, 1.0, 1.0, 1.0, 1.0, 1.0, 1.0, 1.0, 1.0, 1.0, 1.0, 1.0, 1.0, 1.0, 1.0, 1.0, 1.0, 1.0, 1.0, 1.0, 1.0, 1.0, 1.0, 1.0, 1.0, 1.0, 1.0, 1.0, 1.0, 1.0, 1.0, 1.0, 1.0, 1.0, 1.0, 1.0, 1.0, 1.0, 1.0, 1.0, 1.0, 1.0, 1.0, 1.0, 1.0, 1.0, 1.0, 1.0, 1.0, 1.0, 1.0, 1.0, 1.0, 1.0, 1.0, 1.0, 1.0, 1.0, 1.0, 1.0, 1.0, 1.0, 1.0, 1.0, 1.0, 1.0, 1.0, 1.0, 1.0, 1.0, 1.0, 1.0, 1.0, 1.0, 1.0, 1.0, 1.0, 1.0, 1.0, 1.0, 1.0, 1.0, 1.0, 1.0, 1.0, 1.0, 1.0, 1.0, 1.0, 1.0, 1.0, 1.0, 1.0, 1.0, 1.0, 1.0, 1.0, 1.0, 1.0, 1.0, 1.0, 1.0, 1.0, 1.0, 1.0, 1.0, 1.0, 1.0, 1.0, 1.0, 1.0, 1.0, 1.0, 1.0, 1.0, 1.0, 1.0, 1.0, 1.0, 1.0, 1.0, 1.0, 1.0, 1.0, 1.0, 1.0, 1.0, 1.0, 1.0, 1.0, 1.0, 1.0, 1.0, 1.0, 1.0, 1.0, 1.0, 1.0, 1.0, 1.0, 1.0, 1.0, 1.0, 1.0, 1.0, 1.0, 1.0, 1.0, 1.0, 1.0, 1.0, 1.0, 1.0, 1.0, 1.0, 1.0, 1.0, 1.0, 1.0, 1.0, 1.0, 1.0, 1.0, 1.0, 1.0, 1.0, 1.0, 1.0, 1.0, 1.0, 1.0, 1.0, 1.0, 1.0, 1.0, 1.0, 1.0, 1.0, 1.0, 1.0, 1.0, 1.0, 1.0, 1.0, 1.0, 1.0, 1.0, 1.0, 1.0, 1.0, 1.0, 1.0, 1.0, 1.0, 1.0, 1.0, 1.0, 1.0, 1.0, 1.0, 1.0, 1.0, 1.0, 1.0, 1.0, 1.0, 1.0, 1.0, 1.0, 1.0, 1.0, 1.0, 1.0, 1.0, 1.0, 1.0, 1.0, 1.0, 1.0, 1.0, 1.0, 1.0, 1.0, 1.0, 1.0, 1.0, 1.0, 1.0, 1.0, 1.0, 1.0, 1.0, 1.0, 1.0, 1.0, 1.0, 1.0, 1.0, 1.0, 1.0, 1.0, 1.0, 1.0, 1.0, 1.0, 1.0, 1.0, 1.0, 1.0, 1.0, 1.0, 1.0, 1.0, 1.0, 1.0, 1.0, 1.0, 1.0, 1.0, 1.0, 1.0, 1.0, 1.0, 1.0, 1.0, 1.0, 1.0, 1.0, 1.0, 1.0, 1.0, 1.0, 1.0, 1.0, 1.0, 1.0, 1.0, 1.0, 1.0, 1.0, 1.0, 1.0, 1.0, 1.0, 1.0, 1.0, 1.0, 1.0, 1.0, 1.0, 1.0, 1.0, 1.0, 1.0, 1.0, 1.0, 1.0, 1.0, 1.0, 1.0, 1.0, 1.0, 1.0, 1.0, 1.0, 1.0, 1.0, 1.0, 1.0, 1.0, 1.0, 1.0, 1.0, 1.0, 1.0, 1.0, 1.0, 1.0, 1.0, 1.0, 1.0, 1.0, 1.0, 1.0, 1.0, 1.0, 1.0, 1.0, 1.0, 1.0, 1.0, 1.0, 1.0, 1.0, 1.0, 1.0, 1.0, 1.0, 1.0, 1.0, 1.0, 1.0, 1.0, 1.0, 1.0, 1.0, 1.0, 1.0, 1.0, 1.0, 1.0, 1.0, 1.0, 1.0, 1.0, 1.0, 1.0, 1.0, 1.0, 1.0, 1.0, 1.0, 1.0, 1.0, 1.0, 1.0, 1.0, 1.0, 1.0, 1.0, 1.0, 1.0, 1.0, 1.0, 1.0, 1.0, 1.0, 1.0, 1.0, 1.0, 1.0, 1.0, 1.0, 1.0, 1.0, 1.0, 1.0, 1.0, 1.0, 1.0, 1.0, 1.0, 1.0, 1.0, 1.0, 1.0, 1.0, 1.0, 1.0, 1.0, 1.0, 1.0, 1.0, 1.0, 1.0, 1.0, 1.0, 1.0, 1.0, 1.0, 1.0, 1.0, 1.0, 1.0, 1.0, 1.0, 1.0, 1.0, 1.0, 1.0, 1.0, 1.0, 1.0, 1.0, 1.0, 1.0, 1.0, 1.0, 1.0, 1.0, 1.0, 1.0, 1.0, 1.0, 1.0, 1.0, 1.0, 1.0, 1.0, 1.0, 1.0, 1.0, 1.0, 1.0, 1.0, 1.0, 1.0, 1.0, 1.0, 1.0, 1.0, 1.0, 1.0, 1.0, 1.0, 1.0, 1.0, 1.0, 1.0, 1.0, 1.0, 1.0, 1.0, 1.0, 1.0, 1.0, 1.0, 1.0, 1.0, 1.0, 1.0, 1.0, 1.0, 1.0, 1.0, 1.0, 1.0, 1.0, 1.0, 1.0, 1.0, 1.0, 1.0, 1.0, 1.0, 1.0, 1.0, 1.0, 1.0, 1.0, 1.0, 1.0, 1.0, 1.0, 1.0, 1.0, 1.0, 1.0, 1.0, 1.0, 1.0, 1.0, 1.0, 1.0, 1.0, 1.0, 1.0, 1.0, 1.0, 1.0, 1.0, 1.0, 1.0, 1.0, 1.0, 1.0, 1.0, 1.0, 1.0, 1.0, 1.0, 1.0, 1.0, 1.0, 1.0, 1.0, 1.0, 1.0, 1.0, 1.0, 1.0, 1.0, 1.0, 1.0, 1.0, 1.0, 1.0, 1.0, 1.0, 1.0, 1.0, 1.0, 1.0, 1.0, 1.0, 1.0, 1.0, 1.0, 1.0, 1.0, 1.0, 1.0, 1.0, 1.0, 1.0, 1.0, 1.0, 1.0, 1.0, 1.0, 1.0, 1.0, 1.0, 1.0, 1.0, 1.0, 1.0, 1.0, 1.0, 1.0, 1.0, 1.0, 1.0, 1.0, 1.0, 1.0, 1.0, 1.0, 1.0, 1.0, 1.0, 1.0, 1.0, 1.0, 1.0, 1.0, 1.0, 1.0, 1.0, 1.0, 1.0, 1.0, 1.0, 1.0, 1.0, 1.0, 1.0, 1.0, 1.0, 1.0, 1.0, 1.0, 1.0, 1.0, 1.0, 1.0, 1.0, 1.0, 1.0, 1.0, 1.0, 1.0, 1.0, 1.0, 1.0, 1.0, 1.0, 1.0, 1.0, 1.0, 1.0, 1.0, 1.0, 1.0, 1.0, 1.0, 1.0, 1.0, 1.0, 1.0, 1.0, 1.0, 1.0, 1.0, 1.0, 1.0, 1.0, 1.0, 1.0, 1.0, 1.0, 1.0, 1.0, 1.0, 1.0, 1.0, 1.0, 1.0, 1.0, 1.0, 1.0, 1.0, 1.0, 1.0, 1.0, 1.0, 1.0, 1.0, 1.0, 1.0, 1.0, 1.0, 1.0, 1.0, 1.0, 1.0, 1.0, 1.0, 1.0, 1.0, 1.0, 1.0, 1.0, 1.0, 1.0, 1.0, 1.0, 1.0, 1.0, 1.0, 1.0, 1.0, 1.0, 1.0, 1.0, 1.0, 1.0, 1.0, 1.0, 1.0, 1.0, 1.0, 1.0, 1.0, 1.0, 1.0, 1.0, 1.0, 1.0, 1.0, 1.0, 1.0, 1.0, 1.0, 1.0, 1.0, 1.0, 1.0, 1.0, 1.0, 1.0, 1.0, 1.0, 1.0, 1.0, 1.0, 1.0, 1.0, 1.0, 1.0, 1.0, 1.0, 1.0, 1.0, 1.0, 1.0, 1.0, 1.0, 1.0, 1.0, 1.0, 1.0, 1.0, 1.0, 1.0, 1.0, 1.0, 1.0, 1.0, 1.0, 1.0, 1.0, 1.0, 1.0, 1.0, 1.0, 1.0, 1.0, 1.0, 1.0, 1.0, 1.0, 1.0, 1.0, 1.0, 1.0, 1.0, 1.0, 1.0, 1.0, 1.0, 1.0, 1.0, 1.0, 1.0, 1.0, 1.0, 1.0, 1.0, 1.0, 1.0, 1.0, 1.0, 1.0, 1.0, 1.0, 1.0, 1.0, 1.0, 1.0, 1.0, 1.0, 1.0, 1.0, 1.0, 1.0, 1.0, 1.0, 1.0, 1.0, 1.0, 1.0, 1.0, 1.0, 1.0, 1.0, 1.0, 1.0, 1.0, 1.0, 1.0, 1.0, 1.0, 1.0, 1.0, 1.0, 1.0, 1.0, 1.0, 1.0, 1.0, 1.0, 1.0, 1.0, 1.0, 1.0, 1.0, 1.0, 1.0, 1.0, 1.0, 1.0, 1.0, 1.0, 1.0, 1.0, 1.0, 1.0, 1.0, 1.0, 1.0, 1.0, 1.0, 1.0, 1.0, 1.0, 1.0, 1.0, 1.0, 1.0, 1.0, 1.0, 1.0, 1.0, 1.0, 1.0, 1.0, 1.0, 1.0, 1.0, 1.0, 1.0, 1.0, 1.0, 1.0, 1.0, 1.0, 1.0, 1.0, 1.0, 1.0, 1.0, 1.0, 1.0, 1.0, 1.0, 1.0, 1.0, 1.0, 1.0, 1.0, 1.0, 1.0, 1.0, 1.0, 1.0, 1.0, 1.0, 1.0, 1.0, 1.0, 1.0, 1.0, 1.0, 1.0, 1.0, 1.0, 1.0, 1.0, 1.0, 1.0, 1.0, 1.0, 1.0, 1.0, 1.0, 1.0, 1.0, 1.0, 1.0, 1.0, 1.0, 1.0, 1.0, 1.0, 1.0, 1.0, 1.0, 1.0, 1.0, 1.0, 1.0, 1.0, 1.0, 1.0, 1.0, 1.0, 1.0, 1.0, 1.0, 1.0, 1.0, 1.0, 1.0, 1.0, 1.0, 1.0, 1.0, 1.0, 1.0, 1.0, 1.0, 1.0, 1.0, 1.0, 1.0, 1.0, 1.0, 1.0, 1.0, 1.0, 1.0, 1.0, 1.0, 1.0, 1.0, 1.0, 1.0, 1.0, 1.0, 1.0, 1.0, 1.0, 1.0, 1.0, 1.0, 1.0, 1.0, 1.0, 1.0, 1.0, 1.0, 1.0, 1.0, 1.0, 1.0, 1.0, 1.0, 1.0, 1.0, 1.0, 1.0, 1.0, 1.0, 1.0, 1.0, 1.0, 1.0, 1.0, 1.0, 1.0, 1.0, 1.0, 1.0, 1.0, 1.0, 1.0, 1.0, 1.0, 1.0, 1.0, 1.0, 1.0, 1.0, 1.0, 1.0, 1.0, 1.0, 1.0, 1.0, 1.0, 1.0, 1.0, 1.0, 1.0, 1.0, 1.0, 1.0, 1.0, 1.0, 1.0, 1.0, 1.0, 1.0, 1.0, 1.0, 1.0, 1.0, 1.0, 1.0, 1.0, 1.0, 1.0, 1.0, 1.0, 1.0, 1.0, 1.0, 1.0, 1.0, 1.0, 1.0, 1.0, 1.0, 1.0, 1.0, 1.0, 1.0, 1.0, 1.0, 1.0, 1.0, 1.0, 1.0, 1.0, 1.0, 1.0, 1.0, 1.0, 1.0, 1.0, 1.0, 1.0, 1.0, 1.0, 1.0, 1.0, 1.0, 1.0, 1.0, 1.0, 1.0, 1.0, 1.0, 1.0, 1.0, 1.0, 1.0, 1.0, 1.0, 1.0, 1.0, 1.0, 1.0, 1.0, 1.0, 1.0, 1.0, 1.0, 1.0, 1.0, 1.0, 1.0, 1.0, 1.0, 1.0, 1.0, 1.0, 1.0, 1.0, 1.0, 1.0, 1.0, 1.0, 1.0, 1.0, 1.0, 1.0, 1.0, 1.0, 1.0, 1.0, 1.0, 1.0, 1.0, 1.0, 1.0, 1.0, 1.0, 1.0, 1.0, 1.0, 1.0, 1.0, 1.0, 1.0, 1.0, 1.0, 1.0, 1.0, 1.0, 1.0, 1.0, 1.0, 1.0, 1.0, 1.0, 1.0, 1.0, 1.0, 1.0, 1.0, 1.0, 1.0, 1.0, 1.0, 1.0, 1.0, 1.0, 1.0, 1.0, 1.0, 1.0, 1.0, 1.0, 1.0, 1.0, 1.0, 1.0, 1.0, 1.0, 1.0, 1.0, 1.0, 1.0, 1.0, 1.0, 1.0, 1.0, 1.0, 1.0, 1.0, 1.0, 1.0, 1.0, 1.0, 1.0, 1.0, 1.0, 1.0, 1.0, 1.0, 1.0, 1.0, 1.0, 1.0, 1.0, 1.0, 1.0, 1.0, 1.0, 1.0, 1.0, 1.0, 1.0, 1.0, 1.0, 1.0, 1.0, 1.0, 1.0, 1.0, 1.0, 1.0, 1.0, 1.0, 1.0, 1.0, 1.0, 1.0, 1.0, 1.0, 1.0, 1.0, 1.0, 1.0, 1.0, 1.0, 1.0, 1.0, 1.0, 1.0, 1.0, 1.0, 1.0, 1.0, 1.0, 1.0, 1.0, 1.0, 1.0, 1.0, 1.0, 1.0, 1.0, 1.0, 1.0, 1.0, 1.0, 1.0, 1.0, 1.0, 1.0, 1.0, 1.0, 1.0, 1.0, 1.0, 1.0, 1.0, 1.0, 1.0, 1.0, 1.0, 1.0, 1.0, 1.0, 1.0, 1.0, 1.0, 1.0, 1.0, 1.0, 1.0, 1.0, 1.0, 1.0, 1.0, 1.0, 1.0, 1.0, 1.0, 1.0, 1.0, 1.0, 1.0, 1.0, 1.0, 1.0, 1.0, 1.0, 1.0, 1.0, 1.0, 1.0, 1.0, 1.0, 1.0, 1.0, 1.0, 1.0, 1.0, 1.0, 1.0, 1.0, 1.0, 1.0, 1.0, 1.0, 1.0, 1.0, 1.0, 1.0, 1.0, 1.0, 1.0, 1.0, 1.0, 1.0, 1.0, 1.0, 1.0, 1.0, 1.0, 1.0, 1.0, 1.0, 1.0, 1.0, 1.0, 1.0, 1.0, 1.0, 1.0, 1.0, 1.0, 1.0, 1.0, 1.0, 1.0, 1.0, 1.0, 1.0, 1.0, 1.0, 1.0, 1.0, 1.0, 1.0, 1.0, 1.0, 1.0, 1.0, 1.0, 1.0, 1.0, 1.0, 1.0, 1.0, 1.0, 1.0, 1.0, 1.0, 1.0, 1.0, 1.0, 1.0, 1.0, 1.0, 1.0, 1.0, 1.0, 1.0, 1.0, 1.0, 1.0, 1.0, 1.0, 1.0, 1.0, 1.0, 1.0, 1.0, 1.0, 1.0, 1.0, 1.0, 1.0, 1.0, 1.0, 1.0, 1.0, 1.0, 1.0, 1.0, 1.0, 1.0, 1.0, 1.0, 1.0, 1.0, 1.0, 1.0, 1.0, 1.0, 1.0, 1.0, 1.0, 1.0, 1.0, 1.0, 1.0, 1.0, 1.0, 1.0, 1.0, 1.0, 1.0, 1.0, 1.0, 1.0, 1.0, 1.0, 1.0, 1.0, 1.0, 1.0, 1.0, 1.0, 1.0, 1.0, 1.0, 1.0, 1.0, 1.0, 1.0, 1.0, 1.0, 1.0, 1.0, 1.0, 1.0, 1.0, 1.0, 1.0, 1.0, 1.0, 1.0, 1.0, 1.0, 1.0, 1.0, 1.0, 1.0, 1.0, 1.0, 1.0, 1.0, 1.0, 1.0, 1.0, 1.0, 1.0, 1.0, 1.0, 1.0, 1.0, 1.0, 1.0, 1.0, 1.0, 1.0, 1.0, 1.0, 1.0, 1.0, 1.0, 1.0, 1.0, 1.0, 1.0, 1.0, 1.0, 1.0, 1.0, 1.0, 1.0, 1.0, 1.0, 1.0, 1.0, 1.0, 1.0, 1.0, 1.0, 1.0, 1.0, 1.0, 1.0, 1.0, 1.0, 1.0, 1.0, 1.0, 1.0, 1.0, 1.0, 1.0, 1.0, 1.0, 1.0, 1.0, 1.0, 1.0, 1.0, 1.0, 1.0, 1.0, 1.0, 1.0, 1.0, 1.0, 1.0, 1.0, 1.0, 1.0, 1.0, 1.0, 1.0, 1.0, 1.0, 1.0, 1.0, 1.0, 1.0, 1.0, 1.0, 1.0, 1.0, 1.0, 1.0, 1.0, 1.0, 1.0, 1.0, 1.0, 1.0, 1.0, 1.0, 1.0, 1.0, 1.0, 1.0, 1.0, 1.0, 1.0, 1.0, 1.0, 1.0, 1.0, 1.0, 1.0, 1.0, 1.0, 1.0, 1.0, 1.0, 1.0, 1.0, 1.0, 1.0, 1.0, 1.0, 1.0, 1.0, 1.0, 1.0, 1.0, 1.0, 1.0, 1.0, 1.0, 1.0, 1.0, 1.0, 1.0, 1.0, 1.0, 1.0, 1.0, 1.0, 1.0, 1.0, 1.0, 1.0, 1.0, 1.0, 1.0, 1.0, 1.0, 1.0, 1.0, 1.0, 1.0, 1.0, 1.0, 1.0, 1.0, 1.0, 1.0, 1.0, 1.0, 1.0, 1.0, 1.0, 1.0, 1.0, 1.0, 1.0, 1.0, 1.0, 1.0, 1.0, 1.0, 1.0, 1.0, 1.0, 1.0, 1.0, 1.0, 1.0, 1.0, 1.0, 1.0, 1.0, 1.0, 1.0, 1.0, 1.0, 1.0, 1.0, 1.0, 1.0, 1.0, 1.0, 1.0, 1.0, 1.0, 1.0, 1.0, 1.0, 1.0, 1.0, 1.0, 1.0, 1.0, 1.0, 1.0, 1.0, 1.0, 1.0, 1.0, 1.0, 1.0, 1.0, 1.0, 1.0, 1.0, 1.0, 1.0, 1.0, 1.0, 1.0, 1.0, 1.0, 1.0, 1.0, 1.0, 1.0, 1.0, 1.0, 1.0, 1.0, 1.0, 1.0, 1.0, 1.0, 1.0, 1.0, 1.0, 1.0, 1.0, 1.0, 1.0, 1.0, 1.0, 1.0, 1.0, 1.0, 1.0, 1.0, 1.0, 1.0, 1.0, 1.0, 1.0, 1.0, 1.0, 1.0, 1.0, 1.0, 1.0, 1.0, 1.0, 1.0, 1.0, 1.0, 1.0, 1.0, 1.0, 1.0, 1.0, 1.0, 1.0, 1.0, 1.0, 1.0, 1.0, 1.0, 1.0, 1.0, 1.0, 1.0, 1.0, 1.0, 1.0, 1.0, 1.0, 1.0, 1.0, 1.0, 1.0, 1.0, 1.0, 1.0, 1.0, 1.0, 1.0, 1.0, 1.0, 1.0, 1.0, 1.0, 1.0, 1.0, 1.0, 1.0, 1.0, 1.0, 1.0, 1.0, 1.0, 1.0, 1.0, 1.0, 1.0, 1.0, 1.0, 1.0, 1.0, 1.0, 1.0, 1.0, 1.0, 1.0, 1.0, 1.0, 1.0, 1.0, 1.0, 1.0, 1.0, 1.0, 1.0, 1.0, 1.0, 1.0, 1.0, 1.0, 1.0, 1.0, 1.0, 1.0, 1.0, 1.0, 1.0, 1.0, 1.0, 1.0, 1.0, 1.0, 1.0, 1.0, 1.0, 1.0, 1.0, 1.0, 1.0, 1.0, 1.0, 1.0, 1.0, 1.0, 1.0, 1.0, 1.0, 1.0, 1.0, 1.0, 1.0, 1.0, 1.0, 1.0, 1.0, 1.0, 1.0, 1.0, 1.0, 1.0, 1.0, 1.0, 1.0, 1.0, 1.0, 1.0, 1.0, 1.0, 1.0, 1.0, 1.0, 1.0, 1.0, 1.0, 1.0, 1.0, 1.0, 1.0, 1.0, 1.0, 1.0, 1.0, 1.0, 1.0, 1.0, 1.0, 1.0, 1.0, 1.0, 1.0, 1.0, 1.0, 1.0, 1.0, 1.0, 1.0, 1.0, 1.0, 1.0, 1.0, 1.0, 1.0, 1.0, 1.0, 1.0, 1.0, 1.0, 1.0, 1.0, 1.0, 1.0, 1.0, 1.0, 1.0, 1.0, 1.0, 1.0, 1.0, 1.0, 1.0, 1.0, 1.0, 1.0, 1.0, 1.0, 1.0, 1.0, 1.0, 1.0, 1.0, 1.0, 1.0, 1.0, 1.0, 1.0, 1.0, 1.0, 1.0, 1.0, 1.0, 1.0, 1.0, 1.0, 1.0, 1.0, 1.0, 1.0, 1.0, 1.0, 1.0, 1.0, 1.0, 1.0, 1.0, 1.0, 1.0, 1.0, 1.0, 1.0, 1.0, 1.0, 1.0, 1.0, 1.0, 1.0, 1.0, 1.0, 1.0, 1.0, 1.0, 1.0, 1.0, 1.0, 1.0, 1.0, 1.0, 1.0, 1.0, 1.0, 1.0, 1.0, 1.0, 1.0, 1.0, 1.0, 1.0, 1.0, 1.0, 1.0, 1.0, 1.0, 1.0, 1.0, 1.0, 1.0, 1.0, 1.0, 1.0, 1.0, 1.0, 1.0, 1.0, 1.0, 1.0, 1.0, 1.0, 1.0, 1.0, 1.0, 1.0, 1.0, 1.0, 1.0, 1.0, 1.0, 1.0, 1.0, 1.0, 1.0, 1.0, 1.0, 1.0, 1.0, 1.0, 1.0, 1.0, 1.0, 1.0, 1.0, 1.0, 1.0, 1.0, 1.0, 1.0, 1.0, 1.0, 1.0, 1.0, 1.0, 1.0, 1.0, 1.0, 1.0, 1.0, 1.0, 1.0, 1.0, 1.0, 1.0, 1.0, 1.0, 1.0, 1.0, 1.0, 1.0, 1.0, 1.0, 1.0, 1.0, 1.0, 1.0, 1.0, 1.0, 1.0, 1.0, 1.0, 1.0, 1.0, 1.0, 1.0, 1.0, 1.0, 1.0, 1.0, 1.0, 1.0, 1.0, 1.0, 1.0, 1.0, 1.0, 1.0, 1.0, 1.0, 1.0, 1.0, 1.0, 1.0, 1.0, 1.0, 1.0, 1.0, 1.0, 1.0, 1.0, 1.0, 1.0, 1.0, 1.0, 1.0, 1.0, 1.0, 1.0, 1.0, 1.0, 1.0, 1.0, 1.0, 1.0, 1.0, 1.0, 1.0, 1.0, 1.0, 1.0, 1.0, 1.0, 1.0, 1.0, 1.0, 1.0, 1.0, 1.0, 1.0, 1.0, 1.0, 1.0, 1.0, 1.0, 1.0, 1.0, 1.0, 1.0, 1.0, 1.0, 1.0, 1.0, 1.0, 1.0, 1.0, 1.0, 1.0, 1.0, 1.0, 1.0, 1.0, 1.0, 1.0, 1.0, 1.0, 1.0, 1.0, 1.0, 1.0, 1.0, 1.0, 1.0, 1.0, 1.0, 1.0, 1.0, 1.0, 1.0, 1.0, 1.0, 1.0, 1.0, 1.0, 1.0, 1.0, 1.0, 1.0, 1.0, 1.0, 1.0, 1.0, 1.0, 1.0, 1.0, 1.0, 1.0, 1.0, 1.0, 1.0, 1.0, 1.0, 1.0, 1.0, 1.0, 1.0, 1.0, 1.0, 1.0, 1.0, 1.0, 1.0, 1.0, 1.0, 1.0, 1.0, 1.0, 1.0, 1.0, 1.0, 1.0, 1.0, 1.0, 1.0, 1.0, 1.0, 1.0, 1.0, 1.0, 1.0, 1.0, 1.0, 1.0, 1.0, 1.0, 1.0, 1.0, 1.0, 1.0, 1.0, 1.0, 1.0, 1.0, 1.0, 1.0, 1.0, 1.0, 1.0, 1.0, 1.0, 1.0, 1.0, 1.0, 1.0, 1.0, 1.0, 1.0, 1.0, 1.0, 1.0, 1.0, 1.0, 1.0, 1.0, 1.0, 1.0, 1.0, 1.0, 1.0, 1.0, 1.0, 1.0, 1.0, 1.0, 1.0, 1.0, 1.0, 1.0, 1.0, 1.0, 1.0, 1.0, 1.0, 1.0, 1.0, 1.0, 1.0, 1.0, 1.0, 1.0, 1.0, 1.0, 1.0, 1.0, 1.0, 1.0, 1.0, 1.0, 1.0, 1.0, 1.0, 1.0, 1.0, 1.0, 1.0, 1.0, 1.0, 1.0, 1.0, 1.0, 1.0, 1.0, 1.0, 1.0, 1.0, 1.0, 1.0, 1.0, 1.0, 1.0, 1.0, 1.0, 1.0, 1.0, 1.0, 1.0, 1.0, 1.0, 1.0, 1.0, 1.0, 1.0, 1.0, 1.0, 1.0, 1.0, 1.0, 1.0, 1.0, 1.0, 1.0, 1.0, 1.0, 1.0, 1.0, 1.0, 1.0, 1.0, 1.0, 1.0, 1.0, 1.0, 1.0, 1.0, 1.0, 1.0, 1.0, 1.0, 1.0, 1.0, 1.0, 1.0, 1.0, 1.0, 1.0, 1.0, 1.0, 1.0, 1.0, 1.0, 1.0, 1.0, 1.0, 1.0, 1.0, 1.0, 1.0, 1.0, 1.0, 1.0, 1.0, 1.0, 1.0, 1.0, 1.0, 1.0, 1.0, 1.0, 1.0, 1.0, 1.0, 1.0, 1.0, 1.0, 1.0, 1.0, 1.0, 1.0, 1.0, 1.0, 1.0, 1.0, 1.0, 1.0, 1.0, 1.0, 1.0, 1.0, 1.0, 1.0, 1.0, 1.0, 1.0, 1.0, 1.0, 1.0, 1.0, 1.0, 1.0, 1.0, 1.0, 1.0, 1.0, 1.0, 1.0, 1.0, 1.0, 1.0, 1.0, 1.0, 1.0, 1.0, 1.0, 1.0, 1.0, 1.0, 1.0, 1.0, 1.0, 1.0, 1.0, 1.0, 1.0, 1.0, 1.0, 1.0, 1.0, 1.0, 1.0, 1.0, 1.0, 1.0, 1.0, 1.0, 1.0, 1.0, 1.0, 1.0, 1.0, 1.0, 1.0, 1.0, 1.0, 1.0, 1.0, 1.0, 1.0, 1.0, 1.0, 1.0, 1.0, 1.0, 1.0, 1.0, 1.0, 1.0, 1.0, 1.0, 1.0, 1.0, 1.0, 1.0, 1.0, 1.0, 1.0, 1.0, 1.0, 1.0, 1.0, 1.0, 1.0, 1.0, 1.0, 1.0, 1.0, 1.0, 1.0, 1.0, 1.0, 1.0, 1.0, 1.0, 1.0, 1.0, 1.0, 1.0, 1.0, 1.0, 1.0, 1.0, 1.0, 1.0, 1.0, 1.0, 1.0, 1.0, 1.0, 1.0, 1.0, 1.0, 1.0, 1.0, 1.0, 1.0, 1.0, 1.0, 1.0, 1.0, 1.0, 1.0, 1.0, 1.0, 1.0, 1.0, 1.0, 1.0, 1.0, 1.0, 1.0, 1.0, 1.0, 1.0, 1.0, 1.0, 1.0, 1.0, 1.0, 1.0, 1.0, 1.0, 1.0, 1.0, 1.0, 1.0, 1.0, 1.0, 1.0, 1.0, 1.0, 1.0, 1.0, 1.0, 1.0, 1.0, 1.0, 1.0, 1.0, 1.0, 1.0, 1.0, 1.0, 1.0, 1.0, 1.0, 1.0, 1.0, 1.0, 1.0, 1.0, 1.0, 1.0, 1.0, 1.0, 1.0, 1.0, 1.0, 1.0, 1.0, 1.0, 1.0, 1.0, 1.0, 1.0, 1.0, 1.0, 1.0, 1.0, 1.0, 1.0, 1.0, 1.0, 1.0, 1.0, 1.0, 1.0, 1.0, 1.0, 1.0, 1.0, 1.0, 1.0, 1.0, 1.0, 1.0, 1.0, 1.0, 1.0, 1.0, 1.0, 1.0, 1.0, 1.0, 1.0, 1.0, 1.0, 1.0, 1.0, 1.0, 1.0, 1.0, 1.0, 1.0, 1.0, 1.0, 1.0, 1.0, 1.0, 1.0, 1.0, 1.0, 1.0, 1.0, 1.0, 1.0, 1.0, 1.0, 1.0, 1.0, 1.0, 1.0, 1.0, 1.0, 1.0, 1.0, 1.0, 1.0, 1.0, 1.0, 1.0, 1.0, 1.0, 1.0, 1.0, 1.0, 1.0, 1.0, 1.0, 1.0, 1.0, 1.0, 1.0, 1.0, 1.0, 1.0, 1.0, 1.0, 1.0, 1.0, 1.0, 1.0, 1.0, 1.0, 1.0, 1.0, 1.0, 1.0, 1.0, 1.0, 1.0, 1.0, 1.0, 1.0, 1.0, 1.0, 1.0, 1.0, 1.0, 1.0, 1.0, 1.0, 1.0, 1.0, 1.0, 1.0, 1.0, 1.0, 1.0, 1.0, 1.0, 1.0, 1.0, 1.0, 1.0, 1.0, 1.0, 1.0, 1.0, 1.0, 1.0, 1.0, 1.0, 1.0, 1.0, 1.0, 1.0, 1.0, 1.0, 1.0, 1.0, 1.0, 1.0, 1.0, 1.0, 1.0, 1.0, 1.0, 1.0, 1.0, 1.0, 1.0, 1.0, 1.0, 1.0, 1.0, 1.0, 1.0, 1.0, 1.0, 1.0, 1.0, 1.0, 1.0, 1.0, 1.0, 1.0, 1.0, 1.0, 1.0, 1.0, 1.0, 1.0, 1.0, 1.0, 1.0, 1.0, 1.0, 1.0, 1.0, 1.0, 1.0, 1.0, 1.0, 1.0, 1.0, 1.0, 1.0, 1.0, 1.0, 1.0, 1.0, 1.0, 1.0, 1.0, 1.0, 1.0, 1.0, 1.0, 1.0, 1.0, 1.0, 1.0, 1.0, 1.0, 1.0, 1.0, 1.0, 1.0, 1.0, 1.0, 1.0, 1.0, 1.0, 1.0, 1.0, 1.0, 1.0, 1.0, 1.0, 1.0, 1.0, 1.0, 1.0, 1.0, 1.0, 1.0, 1.0, 1.0, 1.0, 1.0, 1.0, 1.0, 1.0, 1.0, 1.0, 1.0, 1.0, 1.0, 1.0, 1.0, 1.0, 1.0, 1.0, 1.0, 1.0, 1.0, 1.0, 1.0, 1.0, 1.0, 1.0, 1.0, 1.0, 1.0, 1.0, 1.0, 1.0, 1.0, 1.0, 1.0, 1.0, 1.0, 1.0, 1.0, 1.0, 1.0, 1.0, 1.0, 1.0, 1.0, 1.0, 1.0, 1.0, 1.0, 1.0, 1.0, 1.0, 1.0, 1.0, 1.0, 1.0, 1.0, 1.0, 1.0, 1.0, 1.0, 1.0, 1.0, 1.0, 1.0, 1.0, 1.0, 1.0, 1.0, 1.0, 1.0, 1.0, 1.0, 1.0, 1.0, 1.0, 1.0, 1.0, 1.0, 1.0, 1.0, 1.0, 1.0, 1.0, 1.0, 1.0, 1.0, 1.0, 1.0, 1.0, 1.0, 1.0, 1.0, 1.0, 1.0, 1.0, 1.0, 1.0, 1.0, 1.0, 1.0, 1.0, 1.0, 1.0, 1.0, 1.0, 1.0, 1.0, 1.0, 1.0, 1.0, 1.0, 1.0, 1.0, 1.0, 1.0, 1.0, 1.0, 1.0, 1.0, 1.0, 1.0, 1.0, 1.0, 1.0, 1.0, 1.0, 1.0, 1.0, 1.0, 1.0, 1.0, 1.0, 1.0, 1.0, 1.0, 1.0, 1.0, 1.0, 1.0, 1.0, 1.0, 1.0, 1.0, 1.0, 1.0, 1.0, 1.0, 1.0, 1.0, 1.0, 1.0, 1.0, 1.0, 1.0, 1.0, 1.0, 1.0, 1.0, 1.0, 1.0, 1.0, 1.0, 1.0, 1.0, 1.0, 1.0, 1.0, 1.0, 1.0, 1.0, 1.0, 1.0, 1.0, 1.0, 1.0, 1.0, 1.0, 1.0, 1.0, 1.0, 1.0, 1.0, 1.0, 1.0, 1.0, 1.0, 1.0, 1.0, 1.0, 1.0, 1.0, 1.0, 1.0, 1.0, 1.0, 1.0, 1.0, 1.0, 1.0, 1.0, 1.0, 1.0, 1.0, 1.0, 1.0, 1.0, 1.0, 1.0, 1.0, 1.0, 1.0, 1.0, 1.0, 1.0, 1.0, 1.0, 1.0, 1.0, 1.0, 1.0, 1.0, 1.0, 1.0, 1.0, 1.0, 1.0, 1.0, 1.0, 1.0, 1.0, 1.0, 1.0, 1.0, 1.0, 1.0, 1.0, 1.0, 1.0, 1.0, 1.0, 1.0, 1.0, 1.0, 1.0, 1.0, 1.0, 1.0, 1.0, 1.0, 1.0, 1.0, 1.0, 1.0, 1.0, 1.0, 1.0, 1.0, 1.0, 1.0, 1.0, 1.0, 1.0, 1.0, 1.0, 1.0, 1.0, 1.0, 1.0, 1.0, 1.0, 1.0, 1.0, 1.0, 1.0, 1.0, 1.0, 1.0, 1.0, 1.0, 1.0, 1.0, 1.0, 1.0, 1.0, 1.0, 1.0, 1.0, 1.0, 1.0, 1.0, 1.0, 1.0, 1.0, 1.0, 1.0, 1.0, 1.0, 1.0, 1.0, 1.0, 1.0, 1.0, 1.0, 1.0, 1.0, 1.0, 1.0, 1.0, 1.0, 1.0, 1.0, 1.0, 1.0, 1.0, 1.0, 1.0, 1.0, 1.0, 1.0, 1.0, 1.0, 1.0, 1.0, 1.0, 1.0, 1.0, 1.0, 1.0, 1.0, 1.0, 1.0, 1.0, 1.0, 1.0, 1.0, 1.0, 1.0, 1.0, 1.0, 1.0, 1.0, 1.0, 1.0, 1.0, 1.0, 1.0, 1.0, 1.0, 1.0, 1.0, 1.0, 1.0, 1.0, 1.0, 1.0, 1.0, 1.0, 1.0, 1.0, 1.0, 1.0, 1.0, 1.0, 1.0, 1.0, 1.0, 1.0, 1.0, 1.0, 1.0, 1.0, 1.0, 1.0, 1.0, 1.0, 1.0, 1.0, 1.0, 1.0, 1.0, 1.0])
me_plane_003.use_remesh_preserve_volume = False
me_plane_003.use_remesh_preserve_attributes = False
me_plane_003.use_mirror_vertex_groups = False
me_plane_003.update()
me_plane_005 = bpy.data.meshes.new('Plane.005')
me_plane_005.from_pydata([(1.0, 1.7, 3.4), (1.0, 2.9, 3.4), (5.0, 2.9, 3.4), (5.0, 8.8, 3.4), (2.4, 8.8, 3.4), (2.4, 11.1, 3.4), (-6.2, 9.7, 3.4), (-3.6, 11.1, 3.4), (-3.6, 9.7, 3.4), (-2.2, 1.7, 3.4), (-2.2, 2.9, 3.4), (-6.2, 2.9, 3.4), (1.0, 1.7, 3.2), (1.0, 2.9, 3.2), (5.0, 2.9, 3.2), (5.0, 8.8, 3.2), (2.4, 8.8, 3.2), (2.4, 11.1, 3.2), (-6.2, 9.7, 3.2), (-3.6, 11.1, 3.2), (-3.6, 9.7, 3.2), (-2.2, 1.7, 3.2), (-2.2, 2.9, 3.2), (-6.2, 2.9, 3.2)], [], [(0, 1, 2, 3, 4, 5, 7, 8, 6, 11, 10, 9), (12, 21, 22, 23, 18, 20, 19, 17, 16, 15, 14, 13), (5, 17, 19, 7), (7, 19, 20, 8), (1, 13, 14, 2), (6, 18, 23, 11), (10, 22, 21, 9), (16, 17, 5, 4), (11, 23, 22, 10), (0, 12, 13, 1), (9, 21, 12, 0), (8, 20, 18, 6), (3, 15, 16, 4), (2, 14, 15, 3)])
me_plane_005.use_remesh_preserve_volume = False
me_plane_005.use_remesh_preserve_attributes = False
me_plane_005.use_mirror_vertex_groups = False
me_plane_005.update()
me_plane_002 = bpy.data.meshes.new('Plane.002')
me_plane_002.from_pydata([(1.0, 1.7, 0.0), (1.0, 2.9, 0.0), (5.0, 2.9, 0.0), (5.0, 6.9, 0.0), (8.7, 6.9, 0.0), (8.7, 12.5, 0.0), (3.3, 12.5, 0.0), (3.3, 11.1, 0.0), (-10.0, 3.2, 0.0), (-10.0, 7.1, 0.0), (-6.2, 9.7, 0.0), (-3.6, 11.1, 0.0), (-3.6, 9.7, 0.0), (-6.2, 7.1, 0.0), (-2.2, 1.7, 0.0), (-2.2, 2.9, 0.0), (-6.2, 2.9, 0.0), (-6.2, 3.2, 0.0)], [], [(0, 1, 2, 3, 4, 5, 6, 7, 11, 12, 10, 13, 17, 16, 15, 14), (17, 13, 9, 8)])
me_plane_002.use_remesh_preserve_volume = False
me_plane_002.use_remesh_preserve_attributes = False
me_plane_002.use_mirror_vertex_groups = False
me_plane_002.update()

# ---- objects
ob_floor_one_007 = bpy.data.objects.new('FLOOR_ONE.007', me_plane_008)
ob_floor_one = bpy.data.objects.new('FLOOR_ONE', me_plane)
ob_floor_one_002 = bpy.data.objects.new('FLOOR_ONE.002', me_plane_001)
ob_floor_one_004 = bpy.data.objects.new('FLOOR_ONE.004', me_plane_004)
ob_cube = bpy.data.objects.new('Cube', me_cube)
ob_floor_one_003 = bpy.data.objects.new('FLOOR_ONE.003', me_plane_003)
ob_floor_one_005 = bpy.data.objects.new('FLOOR_ONE.005', me_plane_005)
ob_floor_one_001 = bpy.data.objects.new('FLOOR_ONE.001', me_plane_002)

# ---- transforms, parenting, visibility, modifiers, constraints
ob_floor_one_007.location = (0.0, 0.0, 0.0)
ob_floor_one_007.scale = (2.0, 2.0, 2.0)
ob_floor_one_007.lineart.crease_threshold = 0.0
ob_floor_one.location = (0.0, 0.0, 0.0)
ob_floor_one.scale = (2.0, 2.0, 2.0)
ob_floor_one.lineart.crease_threshold = 0.0
_m = ob_floor_one.modifiers.new('BTool_Cube', 'BOOLEAN')
_m.object = ob_cube
_m.solver = 'FAST'
ob_floor_one_002.location = (0.0, 0.0, 0.0)
ob_floor_one_002.scale = (2.0, 2.0, 2.0)
ob_floor_one_002.lineart.crease_threshold = 0.0
ob_floor_one_004.location = (0.0, 0.0, 0.0)
ob_floor_one_004.scale = (2.0, 2.0, 2.0)
ob_floor_one_004.lineart.crease_threshold = 0.0
ob_cube.location = (0.0, 0.0, 0.0)
ob_cube.hide_render = True
ob_cube.visible_camera = False
ob_cube.visible_diffuse = False
ob_cube.visible_glossy = False
ob_cube.visible_transmission = False
ob_cube.visible_shadow = False
ob_cube.display_type = 'BOUNDS'
ob_cube.lineart.crease_threshold = 0.0
ob_floor_one_003.location = (0.0, 0.0, 3.4)
ob_floor_one_003.scale = (2.0, 2.0, 2.0)
ob_floor_one_003.lineart.crease_threshold = 0.0
ob_floor_one_005.location = (0.0, 0.0, 0.0)
ob_floor_one_005.scale = (2.0, 2.0, 2.0)
ob_floor_one_005.lineart.crease_threshold = 0.0
ob_floor_one_001.location = (0.0, 0.0, 0.0)
ob_floor_one_001.scale = (2.0, 2.0, 2.0)
ob_floor_one_001.lineart.crease_threshold = 0.0

# ---- collection membership
col_collection_1.objects.link(ob_floor_one_007)
col_collection_1.objects.link(ob_floor_one)
col_collection_2.objects.link(ob_floor_one_002)
col_collection_3.objects.link(ob_floor_one_004)
col_collection_11.objects.link(ob_cube)
col_collection_11.objects.link(ob_floor_one_003)
col_collection_12.objects.link(ob_floor_one_005)
col_collection_20.objects.link(ob_floor_one_001)

# ---- scene / render settings (as saved in the file)
scene.frame_start = 1; scene.frame_end = 250; scene.frame_set(1)
scene.render.engine = 'CYCLES'
scene.render.image_settings.compression = 0
scene.render.dither_intensity = 0.0
scene.cycles.use_denoising = False
scene.cycles.samples = 128
scene.cycles.sampling_pattern = 'TABULATED_SOBOL'
scene.cycles.use_adaptive_sampling = False
scene.cycles.use_light_tree = False
scene.cycles.blur_glossy = 0.0
scene.cycles.sample_clamp_indirect = 0.0
scene.view_settings.view_transform = 'Filmic'
bpy.context.view_layer.update()

# ---- added for rendering (the .blend has no active camera): camera
cam_auto = bpy.data.cameras.new('AutoCamera')
cam_auto.lens = 50.0
cam_auto.sensor_width = 36.0
cam_auto.clip_end = 1000.0
ob_auto_camera = bpy.data.objects.new('AutoCamera', cam_auto)
scene.collection.objects.link(ob_auto_camera)
ob_auto_camera.location = (39.6518, -34.9422, 36.1615)
ob_auto_camera.rotation_euler = (1.09748, -7.21219e-08, 0.694738)
scene.camera = ob_auto_camera
bpy.context.view_layer.update()
